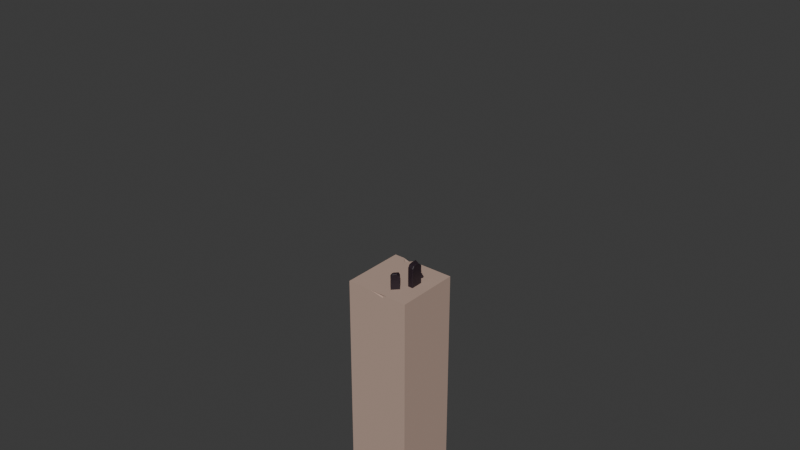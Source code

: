 # Source: Mundo.blend  (saved by Blender 4.0.36; exported with 4.5.12 LTS)
import bpy
from mathutils import Matrix  # noqa: F401  (used for matrix-valued properties, if any)

bpy.ops.wm.read_factory_settings(use_empty=True)
scene = bpy.context.scene
scene.name = 'Scene'

# ---- collections
col_plataformas = bpy.data.collections.new('Plataformas'); scene.collection.children.link(col_plataformas)
col_templos = bpy.data.collections.new('Templos'); scene.collection.children.link(col_templos)
col_checkpoint = bpy.data.collections.new('CheckPoint'); col_templos.children.link(col_checkpoint)
col_info = bpy.data.collections.new('Info'); col_templos.children.link(col_info)
col_powerup = bpy.data.collections.new('PowerUp'); col_templos.children.link(col_powerup)

# ---- images (referenced by path relative to the original .blend; pixels are not part of the script)
import os
ASSET_DIR = os.environ.get("B2B_ASSET_DIR", "")  # directory of the original .blend (textures are referenced by path, not embedded)
HERE = os.path.dirname(os.path.abspath(__file__))  # packed textures are extracted next to this script under _unpacked/

def load_image(name, relpath, width, height, colorspace="sRGB"):
    """Load a texture the original file referenced (path relative to the .blend, or extracted next to this script)."""
    p = next((c for c in (os.path.join(HERE, relpath), os.path.join(ASSET_DIR, relpath)) if relpath and os.path.exists(c)), "")
    if p:
        img = bpy.data.images.load(p, check_existing=True)
        img.name = name
    else:  # same state as the original file: an image datablock whose file is absent (Cycles renders it pink)
        img = bpy.data.images.new(name, width, height)
        img.source = "FILE"
        img.filepath = "//" + (relpath or name)
    img.colorspace_settings.name = colorspace
    return img
img_runas_png = load_image('runas.png', 'runas.png', 1024, 1024, 'sRGB')

# ---- materials (node trees are filled in below, after node groups)
mat_pricipal_001 = bpy.data.materials.new('Pricipal.001')
mat_pricipal_001.use_transparent_shadow = False
mat_pricipal = bpy.data.materials.new('Pricipal')
mat_pricipal.use_transparent_shadow = False
mat_piedra = bpy.data.materials.new('Piedra')
mat_piedra.use_transparent_shadow = False
mat_vacio = bpy.data.materials.new('Vacio')
mat_vacio.use_transparent_shadow = False
mat_pricipal_002 = bpy.data.materials.new('Pricipal.002')
mat_pricipal_002.use_transparent_shadow = False
mat_info_001 = bpy.data.materials.new('Info.001')
mat_info_001.use_transparent_shadow = False
mat_info_002 = bpy.data.materials.new('Info.002')
mat_info_002.use_transparent_shadow = False
mat_info = bpy.data.materials.new('Info')
mat_info.use_transparent_shadow = False
mat_info_003 = bpy.data.materials.new('Info.003')
mat_info_003.use_transparent_shadow = False
mat_runas = bpy.data.materials.new('runas')
mat_runas.surface_render_method = 'BLENDED'
mat_runas.blend_method = 'BLEND'

# ---- node groups
ng_auto_smooth = bpy.data.node_groups.new('Auto Smooth', 'GeometryNodeTree')
_s = ng_auto_smooth.interface.new_socket(name='Geometry', in_out='OUTPUT', socket_type='NodeSocketGeometry')
_s = ng_auto_smooth.interface.new_socket(name='Geometry', in_out='INPUT', socket_type='NodeSocketGeometry')
_s = ng_auto_smooth.interface.new_socket(name='Angle', in_out='INPUT', socket_type='NodeSocketFloat')
_s.subtype = 'ANGLE'
_s.min_value = 0.0
_s.max_value = 3.142
ng_auto_smooth.is_modifier = True
_N = ng_auto_smooth.nodes; _L = ng_auto_smooth.links
n0 = _N.new('NodeGroupOutput'); n0.name = 'Group Output'; n0.location = (480, -100)
n1 = _N.new('NodeGroupInput'); n1.name = 'Group Input'; n1.location = (-420, -300)
n2 = _N.new('NodeGroupInput'); n2.name = 'Group Input.001'; n2.location = (-60, -100)
n3 = _N.new('GeometryNodeSetShadeSmooth'); n3.name = 'Set Shade Smooth'; n3.location = (120, -100)
n3.domain = 'EDGE'
n4 = _N.new('GeometryNodeSetShadeSmooth'); n4.name = 'Set Shade Smooth.001'; n4.location = (300, -100)
n5 = _N.new('GeometryNodeInputMeshEdgeAngle'); n5.name = 'Edge Angle'; n5.location = (-420, -220)
n6 = _N.new('GeometryNodeInputEdgeSmooth'); n6.name = 'Is Edge Smooth'; n6.location = (-60, -160)
n7 = _N.new('GeometryNodeInputShadeSmooth'); n7.name = 'Is Face Smooth'; n7.location = (-240, -340)
n8 = _N.new('FunctionNodeBooleanMath'); n8.name = 'Boolean Math'; n8.location = (-60, -220)
n9 = _N.new('FunctionNodeCompare'); n9.name = 'Compare'; n9.location = (-240, -180)
n9.operation = 'LESS_EQUAL'
_L.new(n5.outputs[0], n9.inputs[0])
_L.new(n4.outputs[0], n0.inputs[0])
_L.new(n1.outputs[1], n9.inputs[1])
_L.new(n9.outputs[0], n8.inputs[0])
_L.new(n7.outputs[0], n8.inputs[1])
_L.new(n2.outputs[0], n3.inputs[0])
_L.new(n6.outputs[0], n3.inputs[1])
_L.new(n3.outputs[0], n4.inputs[0])
_L.new(n8.outputs[0], n3.inputs[2])
n0.is_active_output = True

# ---- material node trees
mat_pricipal_001.use_nodes = True; mat_pricipal_001.node_tree.nodes.clear()
_N = mat_pricipal_001.node_tree.nodes; _L = mat_pricipal_001.node_tree.links
n0 = _N.new('ShaderNodeBsdfPrincipled'); n0.name = 'BSDF Principista'; n0.location = (10, 300)
n0.inputs[0].default_value = (0.4969, 0.354, 0.2896, 1.0)
n0.inputs[3].default_value = 1.45
n1 = _N.new('ShaderNodeOutputMaterial'); n1.name = 'Material'; n1.location = (300, 300)
_L.new(n0.outputs[0], n1.inputs[0])
n1.is_active_output = True
mat_pricipal.use_nodes = True; mat_pricipal.node_tree.nodes.clear()
_N = mat_pricipal.node_tree.nodes; _L = mat_pricipal.node_tree.links
n0 = _N.new('ShaderNodeBsdfPrincipled'); n0.name = 'BSDF Principista'; n0.location = (10, 300)
n0.inputs[0].default_value = (0.4969, 0.354, 0.2896, 1.0)
n0.inputs[3].default_value = 1.45
n1 = _N.new('ShaderNodeOutputMaterial'); n1.name = 'Material'; n1.location = (300, 300)
_L.new(n0.outputs[0], n1.inputs[0])
n1.is_active_output = True
mat_piedra.use_nodes = True; mat_piedra.node_tree.nodes.clear()
_N = mat_piedra.node_tree.nodes; _L = mat_piedra.node_tree.links
n0 = _N.new('ShaderNodeBsdfPrincipled'); n0.name = 'BSDF Principista'; n0.location = (10, 300)
n0.inputs[0].default_value = (0.3347, 0.2554, 0.2083, 1.0)
n0.inputs[3].default_value = 1.45
n1 = _N.new('ShaderNodeOutputMaterial'); n1.name = 'Material'; n1.location = (300, 300)
_L.new(n0.outputs[0], n1.inputs[0])
n1.is_active_output = True
mat_vacio.use_nodes = True; mat_vacio.node_tree.nodes.clear()
_N = mat_vacio.node_tree.nodes; _L = mat_vacio.node_tree.links
n0 = _N.new('ShaderNodeBsdfPrincipled'); n0.name = 'BSDF Principista'; n0.location = (10, 300)
n0.inputs[3].default_value = 1.45
n1 = _N.new('ShaderNodeOutputMaterial'); n1.name = 'Material'; n1.location = (300, 300)
_L.new(n0.outputs[0], n1.inputs[0])
n1.is_active_output = True
mat_pricipal_002.use_nodes = True; mat_pricipal_002.node_tree.nodes.clear()
_N = mat_pricipal_002.node_tree.nodes; _L = mat_pricipal_002.node_tree.links
n0 = _N.new('ShaderNodeBsdfPrincipled'); n0.name = 'BSDF Principista'; n0.location = (10, 300)
n0.inputs[0].default_value = (0.4969, 0.354, 0.2896, 1.0)
n0.inputs[3].default_value = 1.45
n1 = _N.new('ShaderNodeOutputMaterial'); n1.name = 'Material'; n1.location = (300, 300)
_L.new(n0.outputs[0], n1.inputs[0])
n1.is_active_output = True
mat_info_001.use_nodes = True; mat_info_001.node_tree.nodes.clear()
_N = mat_info_001.node_tree.nodes; _L = mat_info_001.node_tree.links
n0 = _N.new('ShaderNodeBsdfPrincipled'); n0.name = 'BSDF Principista'; n0.location = (10, 300)
n0.inputs[0].default_value = (0.02316, 0.01298, 0.02029, 1.0)
n0.inputs[3].default_value = 1.45
n1 = _N.new('ShaderNodeOutputMaterial'); n1.name = 'Material'; n1.location = (300, 300)
_L.new(n0.outputs[0], n1.inputs[0])
n1.is_active_output = True
mat_info_002.use_nodes = True; mat_info_002.node_tree.nodes.clear()
_N = mat_info_002.node_tree.nodes; _L = mat_info_002.node_tree.links
n0 = _N.new('ShaderNodeBsdfPrincipled'); n0.name = 'BSDF Principista'; n0.location = (10, 300)
n0.inputs[0].default_value = (0.02316, 0.01298, 0.02029, 1.0)
n0.inputs[3].default_value = 1.45
n1 = _N.new('ShaderNodeOutputMaterial'); n1.name = 'Material'; n1.location = (300, 300)
_L.new(n0.outputs[0], n1.inputs[0])
n1.is_active_output = True
mat_info.use_nodes = True; mat_info.node_tree.nodes.clear()
_N = mat_info.node_tree.nodes; _L = mat_info.node_tree.links
n0 = _N.new('ShaderNodeBsdfPrincipled'); n0.name = 'BSDF Principista'; n0.location = (10, 300)
n0.inputs[0].default_value = (0.02316, 0.01298, 0.02029, 1.0)
n0.inputs[3].default_value = 1.45
n1 = _N.new('ShaderNodeOutputMaterial'); n1.name = 'Material'; n1.location = (300, 300)
_L.new(n0.outputs[0], n1.inputs[0])
n1.is_active_output = True
mat_info_003.use_nodes = True; mat_info_003.node_tree.nodes.clear()
_N = mat_info_003.node_tree.nodes; _L = mat_info_003.node_tree.links
n0 = _N.new('ShaderNodeBsdfPrincipled'); n0.name = 'BSDF Principista'; n0.location = (10, 300)
n0.inputs[0].default_value = (0.02316, 0.01298, 0.02029, 1.0)
n0.inputs[3].default_value = 1.45
n1 = _N.new('ShaderNodeOutputMaterial'); n1.name = 'Material'; n1.location = (300, 300)
_L.new(n0.outputs[0], n1.inputs[0])
n1.is_active_output = True
mat_runas.use_nodes = True; mat_runas.node_tree.nodes.clear()
_N = mat_runas.node_tree.nodes; _L = mat_runas.node_tree.links
n0 = _N.new('ShaderNodeOutputMaterial'); n0.name = 'Material'; n0.location = (300, 300)
n1 = _N.new('ShaderNodeTexImage'); n1.name = 'Imagen'; n1.location = (-200, 300)
n1.image = img_runas_png
n1.extension = 'CLIP'
n2 = _N.new('ShaderNodeBsdfPrincipled'); n2.name = 'BSDF Principista'; n2.location = (0, 300)
n2.inputs[3].default_value = 1.45
_L.new(n1.outputs[0], n2.inputs[0])
_L.new(n1.outputs[1], n2.inputs[4])
_L.new(n2.outputs[0], n0.inputs[0])
n0.is_active_output = True

# ---- world
world_world = bpy.data.worlds.new('World'); scene.world = world_world
world_world.use_nodes = True; world_world.node_tree.nodes.clear()
_N = world_world.node_tree.nodes; _L = world_world.node_tree.links
n0 = _N.new('ShaderNodeOutputWorld'); n0.name = 'World Output'; n0.location = (300, 300)
n1 = _N.new('ShaderNodeBackground'); n1.name = 'Background'; n1.location = (10, 300)
n1.inputs[0].default_value = (0.05088, 0.05088, 0.05088, 1.0)
_L.new(n1.outputs[0], n0.inputs[0])
n0.is_active_output = True
world_world.color = (0.05088, 0.05088, 0.05088)
world_world.use_sun_shadow = False
world_world.sun_shadow_jitter_overblur = 0.0

# ---- meshes
me_cubo_010 = bpy.data.meshes.new('Cubo.010')
me_cubo_010.from_pydata([(-1.0, -1.0, -1.0), (-1.0, -1.0, 96.93), (-1.0, 1.0, -1.0), (-1.0, 1.0, 96.93), (1.0, -1.0, -1.0), (1.0, -1.0, 96.93), (1.0, 1.0, -1.0), (1.0, 1.0, 96.93), (-1.0, 0.5503, -1.0), (-1.0, 0.452, -1.0), (-1.0, 0.4883, -0.5137), (-0.9049, 0.4933, -1.0), (-0.9572, 0.5011, -0.7917)], [], [(0, 1, 3, 2, 8, 10, 9), (2, 3, 7, 6), (6, 7, 5, 4), (4, 5, 1, 0), (2, 6, 4, 0, 9, 11, 8), (7, 3, 1, 5), (9, 10, 8, 12), (8, 11, 9, 12)])
_uv = me_cubo_010.uv_layers.new(name='MapaUV')
_uv.uv.foreach_set('vector', [0.375, 0.0, 0.625, 0.0, 0.625, 0.25, 0.375, 0.25, 0.375, 0.1938, 0.4358, 0.186, 0.375, 0.1815, 0.375, 0.25, 0.625, 0.25, 0.625, 0.5, 0.375, 0.5, 0.375, 0.5, 0.625, 0.5, 0.625, 0.75, 0.375, 0.75, 0.375, 0.75, 0.625, 0.75, 0.625, 1.0, 0.375, 1.0, 0.125, 0.5, 0.375, 0.5, 0.375, 0.75, 0.125, 0.75, 0.125, 0.5685, 0.1369, 0.5633, 0.125, 0.5562, 0.625, 0.5, 0.875, 0.5, 0.875, 0.75, 0.625, 0.75, 0.375, 0.1815, 0.4358, 0.186, 0.375, 0.1938, 0.375, 0.1876, 0.125, 0.5562, 0.1369, 0.5633, 0.125, 0.5685, 0.125, 0.5624])
me_cubo_010.materials.append(mat_pricipal_001)
me_cubo_010.update()
me_cubo_003 = bpy.data.meshes.new('Cubo.003')
me_cubo_003.from_pydata([(-1.0, -1.0, -1.0), (-1.0, -1.0, 96.93), (-1.0, 1.0, -1.0), (-1.0, 1.0, 96.93), (1.0, -1.0, -1.0), (1.0, -1.0, 96.93), (1.0, 1.0, -1.0), (1.0, 1.0, 96.93)], [], [(2, 6, 4, 0), (2, 3, 7, 6), (6, 7, 5, 4), (4, 5, 1, 0), (2, 0, 1, 3), (7, 3, 1, 5)])
_uv = me_cubo_003.uv_layers.new(name='MapaUV')
_uv.uv.foreach_set('vector', [0.375, 0.25, 0.375, 0.5, 0.375, 0.75, 0.375, 1.0, 0.375, 0.25, 0.625, 0.25, 0.625, 0.5, 0.375, 0.5, 0.375, 0.5, 0.625, 0.5, 0.625, 0.75, 0.375, 0.75, 0.375, 0.75, 0.625, 0.75, 0.625, 1.0, 0.375, 1.0, 0.375, 0.25, 0.375, 1.0, 0.875, 0.75, 0.625, 0.25, 0.625, 0.5, 0.875, 0.5, 0.875, 0.75, 0.625, 0.75])
me_cubo_003.materials.append(mat_pricipal)
me_cubo_003.update()
me_c_rculo = bpy.data.meshes.new('Círculo')
me_c_rculo.from_pydata([(1.582e-09, 1.052, 4.511e-08), (-0.2052, 1.032, 4.511e-08), (-0.4025, 0.9717, 4.511e-08), (-0.5843, 0.8745, 4.511e-08), (-0.7437, 0.7437, 4.511e-08), (-0.8745, 0.5843, 4.511e-08), (-0.9717, 0.4025, 4.511e-08), (-1.032, 0.2052, 4.511e-08), (-1.052, 7.021e-10, 4.511e-08), (-1.032, -0.2052, 4.511e-08), (-0.9717, -0.4025, 4.511e-08), (-0.8745, -0.5843, 4.511e-08), (-0.7437, -0.7437, 4.511e-08), (-0.5843, -0.8745, 4.511e-08), (-0.4025, -0.9717, 4.511e-08), (-0.2052, -1.032, 4.511e-08), (1.582e-09, -1.052, 4.511e-08), (0.2052, -1.032, 4.511e-08), (0.4025, -0.9717, 4.511e-08), (0.5843, -0.8745, 4.511e-08), (0.7437, -0.7437, 4.511e-08), (0.8745, -0.5843, 4.511e-08), (0.9717, -0.4025, 4.511e-08), (1.032, -0.2052, 4.511e-08), (1.052, 7.021e-10, 4.511e-08), (1.032, 0.2052, 4.511e-08), (0.9717, 0.4025, 4.511e-08), (0.8745, 0.5843, 4.511e-08), (0.7437, 0.7437, 4.511e-08), (0.5843, 0.8745, 4.511e-08), (0.4025, 0.9717, 4.511e-08), (0.2052, 1.032, 4.511e-08), (-0.1751, 0.8804, 3.089e-08), (9.06e-10, 0.8976, 3.089e-08), (-0.3435, 0.8293, 3.089e-08), (-0.4987, 0.7463, 3.089e-08), (-0.6347, 0.6347, 3.089e-08), (-0.7463, 0.4987, 3.089e-08), (-0.8293, 0.3435, 3.089e-08), (-0.8804, 0.1751, 3.089e-08), (-0.8976, 3.509e-10, 3.089e-08), (-0.8804, -0.1751, 3.089e-08), (-0.8293, -0.3435, 3.089e-08), (-0.7463, -0.4987, 3.089e-08), (-0.6347, -0.6347, 3.089e-08), (-0.4987, -0.7463, 3.089e-08), (-0.3435, -0.8293, 3.089e-08), (-0.1751, -0.8804, 3.089e-08), (9.06e-10, -0.8976, 3.089e-08), (0.1751, -0.8804, 3.089e-08), (0.3435, -0.8293, 3.089e-08), (0.4987, -0.7463, 3.089e-08), (0.6347, -0.6347, 3.089e-08), (0.7463, -0.4987, 3.089e-08), (0.8293, -0.3435, 3.089e-08), (0.8804, -0.1751, 3.089e-08), (0.8976, 3.509e-10, 3.089e-08), (0.8804, 0.1751, 3.089e-08), (0.8293, 0.3435, 3.089e-08), (0.7463, 0.4987, 3.089e-08), (0.6347, 0.6347, 3.089e-08), (0.4987, 0.7463, 3.089e-08), (0.3435, 0.8293, 3.089e-08), (0.1751, 0.8804, 3.089e-08), (-0.191, 0.9604, 0.02998), (6.931e-10, 0.9792, 0.02998), (-0.3747, 0.9047, 0.02998), (-0.544, 0.8142, 0.02998), (-0.6924, 0.6924, 0.02998), (-0.8142, 0.544, 0.02998), (-0.9047, 0.3747, 0.02998), (-0.9604, 0.191, 0.02998), (-0.9792, 4.929e-10, 0.02998), (-0.9604, -0.191, 0.02998), (-0.9047, -0.3747, 0.02998), (-0.8142, -0.544, 0.02998), (-0.6924, -0.6924, 0.02998), (-0.544, -0.8142, 0.02998), (-0.3747, -0.9047, 0.02998), (-0.191, -0.9604, 0.02998), (6.931e-10, -0.9792, 0.02998), (0.191, -0.9604, 0.02998), (0.3747, -0.9047, 0.02998), (0.544, -0.8142, 0.02998), (0.6924, -0.6924, 0.02998), (0.8142, -0.544, 0.02998), (0.9047, -0.3747, 0.02998), (0.9604, -0.191, 0.02998), (0.9792, 4.929e-10, 0.02998), (0.9604, 0.191, 0.02998), (0.9047, 0.3747, 0.02998), (0.8142, 0.544, 0.02998), (0.6924, 0.6924, 0.02998), (0.544, 0.8142, 0.02998), (0.3747, 0.9047, 0.02998), (0.191, 0.9604, 0.02998)], [], [(64, 65, 0, 1), (66, 64, 1, 2), (67, 66, 2, 3), (68, 67, 3, 4), (69, 68, 4, 5), (70, 69, 5, 6), (71, 70, 6, 7), (72, 71, 7, 8), (73, 72, 8, 9), (74, 73, 9, 10), (75, 74, 10, 11), (76, 75, 11, 12), (77, 76, 12, 13), (78, 77, 13, 14), (79, 78, 14, 15), (80, 79, 15, 16), (81, 80, 16, 17), (82, 81, 17, 18), (83, 82, 18, 19), (84, 83, 19, 20), (85, 84, 20, 21), (86, 85, 21, 22), (87, 86, 22, 23), (88, 87, 23, 24), (89, 88, 24, 25), (90, 89, 25, 26), (91, 90, 26, 27), (92, 91, 27, 28), (93, 92, 28, 29), (94, 93, 29, 30), (95, 94, 30, 31), (65, 95, 31, 0), (32, 33, 65, 64), (34, 32, 64, 66), (35, 34, 66, 67), (36, 35, 67, 68), (37, 36, 68, 69), (38, 37, 69, 70), (39, 38, 70, 71), (40, 39, 71, 72), (41, 40, 72, 73), (42, 41, 73, 74), (43, 42, 74, 75), (44, 43, 75, 76), (45, 44, 76, 77), (46, 45, 77, 78), (47, 46, 78, 79), (48, 47, 79, 80), (49, 48, 80, 81), (50, 49, 81, 82), (51, 50, 82, 83), (52, 51, 83, 84), (53, 52, 84, 85), (54, 53, 85, 86), (55, 54, 86, 87), (56, 55, 87, 88), (57, 56, 88, 89), (58, 57, 89, 90), (59, 58, 90, 91), (60, 59, 91, 92), (61, 60, 92, 93), (62, 61, 93, 94), (63, 62, 94, 95), (33, 63, 95, 65)])
_uv = me_c_rculo.uv_layers.new(name='MapaUV')
_uv.uv.foreach_set('vector', [0.0, 0.0, 0.0, 0.0, 0.0, 0.0, 0.0, 0.0, 0.0, 0.0, 0.0, 0.0, 0.0, 0.0, 0.0, 0.0, 0.0, 0.0, 0.0, 0.0, 0.0, 0.0, 0.0, 0.0, 0.0, 0.0, 0.0, 0.0, 0.0, 0.0, 0.0, 0.0, 0.0, 0.0, 0.0, 0.0, 0.0, 0.0, 0.0, 0.0, 0.0, 0.0, 0.0, 0.0, 0.0, 0.0, 0.0, 0.0, 0.0, 0.0, 0.0, 0.0, 0.0, 0.0, 0.0, 0.0, 0.0, 0.0, 0.0, 0.0, 0.0, 0.0, 0.0, 0.0, 0.0, 0.0, 0.0, 0.0, 0.0, 0.0, 0.0, 0.0, 0.0, 0.0, 0.0, 0.0, 0.0, 0.0, 0.0, 0.0, 0.0, 0.0, 0.0, 0.0, 0.0, 0.0, 0.0, 0.0, 0.0, 0.0, 0.0, 0.0, 0.0, 0.0, 0.0, 0.0, 0.0, 0.0, 0.0, 0.0, 0.0, 0.0, 0.0, 0.0, 0.0, 0.0, 0.0, 0.0, 0.0, 0.0, 0.0, 0.0, 0.0, 0.0, 0.0, 0.0, 0.0, 0.0, 0.0, 0.0, 0.0, 0.0, 0.0, 0.0, 0.0, 0.0, 0.0, 0.0, 0.0, 0.0, 0.0, 0.0, 0.0, 0.0, 0.0, 0.0, 0.0, 0.0, 0.0, 0.0, 0.0, 0.0, 0.0, 0.0, 0.0, 0.0, 0.0, 0.0, 0.0, 0.0, 0.0, 0.0, 0.0, 0.0, 0.0, 0.0, 0.0, 0.0, 0.0, 0.0, 0.0, 0.0, 0.0, 0.0, 0.0, 0.0, 0.0, 0.0, 0.0, 0.0, 0.0, 0.0, 0.0, 0.0, 0.0, 0.0, 0.0, 0.0, 0.0, 0.0, 0.0, 0.0, 0.0, 0.0, 0.0, 0.0, 0.0, 0.0, 0.0, 0.0, 0.0, 0.0, 0.0, 0.0, 0.0, 0.0, 0.0, 0.0, 0.0, 0.0, 0.0, 0.0, 0.0, 0.0, 0.0, 0.0, 0.0, 0.0, 0.0, 0.0, 0.0, 0.0, 0.0, 0.0, 0.0, 0.0, 0.0, 0.0, 0.0, 0.0, 0.0, 0.0, 0.0, 0.0, 0.0, 0.0, 0.0, 0.0, 0.0, 0.0, 0.0, 0.0, 0.0, 0.0, 0.0, 0.0, 0.0, 0.0, 0.0, 0.0, 0.0, 0.0, 0.0, 0.0, 0.0, 0.0, 0.0, 0.0, 0.0, 0.0, 0.0, 0.0, 0.0, 0.0, 0.0, 0.0, 0.0, 0.0, 0.0, 0.0, 0.0, 0.0, 0.0, 0.0, 0.0, 0.0, 0.0, 0.0, 0.0, 0.0, 0.0, 0.0, 0.0, 0.0, 0.0, 0.0, 0.0, 0.0, 0.0, 0.0, 0.0, 0.0, 0.0, 0.0, 0.0, 0.0, 0.0, 0.0, 0.0, 0.0, 0.0, 0.0, 0.0, 0.0, 0.0, 0.0, 0.0, 0.0, 0.0, 0.0, 0.0, 0.0, 0.0, 0.0, 0.0, 0.0, 0.0, 0.0, 0.0, 0.0, 0.0, 0.0, 0.0, 0.0, 0.0, 0.0, 0.0, 0.0, 0.0, 0.0, 0.0, 0.0, 0.0, 0.0, 0.0, 0.0, 0.0, 0.0, 0.0, 0.0, 0.0, 0.0, 0.0, 0.0, 0.0, 0.0, 0.0, 0.0, 0.0, 0.0, 0.0, 0.0, 0.0, 0.0, 0.0, 0.0, 0.0, 0.0, 0.0, 0.0, 0.0, 0.0, 0.0, 0.0, 0.0, 0.0, 0.0, 0.0, 0.0, 0.0, 0.0, 0.0, 0.0, 0.0, 0.0, 0.0, 0.0, 0.0, 0.0, 0.0, 0.0, 0.0, 0.0, 0.0, 0.0, 0.0, 0.0, 0.0, 0.0, 0.0, 0.0, 0.0, 0.0, 0.0, 0.0, 0.0, 0.0, 0.0, 0.0, 0.0, 0.0, 0.0, 0.0, 0.0, 0.0, 0.0, 0.0, 0.0, 0.0, 0.0, 0.0, 0.0, 0.0, 0.0, 0.0, 0.0, 0.0, 0.0, 0.0, 0.0, 0.0, 0.0, 0.0, 0.0, 0.0, 0.0, 0.0, 0.0, 0.0, 0.0, 0.0, 0.0, 0.0, 0.0, 0.0, 0.0, 0.0, 0.0, 0.0, 0.0, 0.0, 0.0, 0.0, 0.0, 0.0, 0.0, 0.0, 0.0, 0.0, 0.0, 0.0, 0.0, 0.0, 0.0, 0.0, 0.0, 0.0, 0.0, 0.0, 0.0, 0.0, 0.0, 0.0, 0.0, 0.0, 0.0, 0.0, 0.0, 0.0, 0.0, 0.0, 0.0, 0.0, 0.0, 0.0, 0.0, 0.0, 0.0, 0.0, 0.0, 0.0, 0.0, 0.0, 0.0, 0.0, 0.0, 0.0, 0.0, 0.0, 0.0, 0.0, 0.0, 0.0, 0.0, 0.0, 0.0, 0.0, 0.0, 0.0, 0.0, 0.0, 0.0, 0.0, 0.0, 0.0, 0.0, 0.0, 0.0, 0.0, 0.0, 0.0, 0.0, 0.0, 0.0, 0.0, 0.0, 0.0, 0.0, 0.0, 0.0, 0.0, 0.0])
me_c_rculo.materials.append(mat_piedra)
me_c_rculo.update()
me_c_rculo_002 = bpy.data.meshes.new('Círculo.002')
me_c_rculo_002.from_pydata([(-0.1751, 0.8804, 3.089e-08), (9.06e-10, 0.8976, 3.089e-08), (-0.3435, 0.8293, 3.089e-08), (-0.4987, 0.7463, 3.089e-08), (-0.6347, 0.6347, 3.089e-08), (-0.7463, 0.4987, 3.089e-08), (-0.8293, 0.3435, 3.089e-08), (-0.8804, 0.1751, 3.089e-08), (-0.8976, 3.509e-10, 3.089e-08), (-0.8804, -0.1751, 3.089e-08), (-0.8293, -0.3435, 3.089e-08), (-0.7463, -0.4987, 3.089e-08), (-0.6347, -0.6347, 3.089e-08), (-0.4987, -0.7463, 3.089e-08), (-0.3435, -0.8293, 3.089e-08), (-0.1751, -0.8804, 3.089e-08), (9.06e-10, -0.8976, 3.089e-08), (0.1751, -0.8804, 3.089e-08), (0.3435, -0.8293, 3.089e-08), (0.4987, -0.7463, 3.089e-08), (0.6347, -0.6347, 3.089e-08), (0.7463, -0.4987, 3.089e-08), (0.8293, -0.3435, 3.089e-08), (0.8804, -0.1751, 3.089e-08), (0.8976, 3.509e-10, 3.089e-08), (0.8804, 0.1751, 3.089e-08), (0.8293, 0.3435, 3.089e-08), (0.7463, 0.4987, 3.089e-08), (0.6347, 0.6347, 3.089e-08), (0.4987, 0.7463, 3.089e-08), (0.3435, 0.8293, 3.089e-08), (0.1751, 0.8804, 3.089e-08)], [], [(0, 2, 3, 4, 5, 6, 7, 8, 9, 10, 11, 12, 13, 14, 15, 16, 17, 18, 19, 20, 21, 22, 23, 24, 25, 26, 27, 28, 29, 30, 31, 1)])
_uv = me_c_rculo_002.uv_layers.new(name='MapaUV')
_uv.uv.foreach_set('vector', [0.0, 0.0, 0.0, 0.0, 0.0, 0.0, 0.0, 0.0, 0.0, 0.0, 0.0, 0.0, 0.0, 0.0, 0.0, 0.0, 0.0, 0.0, 0.0, 0.0, 0.0, 0.0, 0.0, 0.0, 0.0, 0.0, 0.0, 0.0, 0.0, 0.0, 0.0, 0.0, 0.0, 0.0, 0.0, 0.0, 0.0, 0.0, 0.0, 0.0, 0.0, 0.0, 0.0, 0.0, 0.0, 0.0, 0.0, 0.0, 0.0, 0.0, 0.0, 0.0, 0.0, 0.0, 0.0, 0.0, 0.0, 0.0, 0.0, 0.0, 0.0, 0.0, 0.0, 0.0])
me_c_rculo_002.materials.append(mat_vacio)
me_c_rculo_002.update()
me_c_rculo_005 = bpy.data.meshes.new('Círculo.005')
me_c_rculo_005.from_pydata([(-0.1751, 0.8804, 3.089e-08), (9.06e-10, 0.8976, 3.089e-08), (-0.3435, 0.8293, 3.089e-08), (-0.4987, 0.7463, 3.089e-08), (-0.6347, 0.6347, 3.089e-08), (-0.7463, 0.4987, 3.089e-08), (-0.8293, 0.3435, 3.089e-08), (-0.8804, 0.1751, 3.089e-08), (-0.8976, 3.509e-10, 3.089e-08), (-0.8804, -0.1751, 3.089e-08), (-0.8293, -0.3435, 3.089e-08), (-0.7463, -0.4987, 3.089e-08), (-0.6347, -0.6347, 3.089e-08), (0.8804, 0.1751, 3.089e-08), (0.8293, 0.3435, 3.089e-08), (0.7463, 0.4987, 3.089e-08), (0.6347, 0.6347, 3.089e-08), (0.4987, 0.7463, 3.089e-08), (0.3435, 0.8293, 3.089e-08), (0.1751, 0.8804, 3.089e-08), (-0.2502, 1.258, -0.01514), (-6.717e-10, 1.283, -0.01514), (-0.4909, 1.185, -0.01514), (-0.7126, 1.067, -0.01514), (-0.907, 0.907, -0.01514), (-1.067, 0.7126, -0.01514), (-1.185, 0.4909, -0.01514), (-1.258, 0.2502, -0.01514), (-1.283, 2.269e-09, -0.01514), (-1.258, -0.2502, -0.01514), (-1.185, -0.4909, -0.01514), (-1.067, -0.7126, -0.01514), (-0.907, -0.907, -0.01514), (1.258, 0.2502, -0.01514), (1.185, 0.4909, -0.01514), (1.067, 0.7126, -0.01514), (0.907, 0.907, -0.01514), (0.7126, 1.067, -0.01514), (0.4909, 1.185, -0.01514), (0.2502, 1.258, -0.01514), (-0.1751, 0.8804, 0.21), (9.06e-10, 0.8976, 0.21), (-0.3435, 0.8293, 0.21), (-0.4987, 0.7463, 0.21), (-0.6347, 0.6347, 0.21), (-0.7463, 0.4987, 0.21), (-0.8293, 0.3435, 0.21), (-0.8804, 0.1751, 0.21), (-0.8976, 3.509e-10, 0.21), (-0.8804, -0.1751, 0.21), (-0.8293, -0.3435, 0.21), (-0.7463, -0.4987, 0.21), (-0.6347, -0.6347, 0.21), (0.8804, 0.1751, 0.21), (0.8293, 0.3435, 0.21), (0.7463, 0.4987, 0.21), (0.6347, 0.6347, 0.21), (0.4987, 0.7463, 0.21), (0.3435, 0.8293, 0.21), (0.1751, 0.8804, 0.21), (-0.2502, 1.258, 0.2251), (-6.717e-10, 1.283, 0.2251), (-0.4909, 1.185, 0.2251), (-0.7126, 1.067, 0.2251), (-0.907, 0.907, 0.2251), (-1.067, 0.7126, 0.2251), (-1.185, 0.4909, 0.2251), (-1.258, 0.2502, 0.2251), (-1.283, 2.269e-09, 0.2251), (-1.258, -0.2502, 0.2251), (-1.185, -0.4909, 0.2251), (-1.067, -0.7126, 0.2251), (-0.907, -0.907, 0.2251), (1.258, 0.2502, 0.2251), (1.185, 0.4909, 0.2251), (1.067, 0.7126, 0.2251), (0.907, 0.907, 0.2251), (0.7126, 1.067, 0.2251), (0.4909, 1.185, 0.2251), (0.2502, 1.258, 0.2251), (-0.2734, 1.375, 0.105), (-3.16e-09, 1.402, 0.105), (-0.5364, 1.295, 0.105), (-0.7787, 1.165, 0.105), (-0.9911, 0.9911, 0.105), (-1.165, 0.7787, 0.105), (-1.295, 0.5364, 0.105), (-1.375, 0.2734, 0.105), (-1.402, 3.757e-09, 0.105), (-1.375, -0.2734, 0.105), (-1.295, -0.5364, 0.105), (-1.165, -0.7787, 0.105), (-0.9911, -0.9911, 0.105), (1.375, 0.2734, 0.105), (1.295, 0.5364, 0.105), (1.165, 0.7787, 0.105), (0.9911, 0.9911, 0.105), (0.7787, 1.165, 0.105), (0.5364, 1.295, 0.105), (0.2734, 1.375, 0.105)], [], [(0, 2, 22, 20), (16, 17, 37, 36), (2, 3, 23, 22), (17, 18, 38, 37), (3, 4, 24, 23), (18, 19, 39, 38), (4, 5, 25, 24), (19, 1, 21, 39), (5, 6, 26, 25), (6, 7, 27, 26), (7, 8, 28, 27), (8, 9, 29, 28), (9, 10, 30, 29), (10, 11, 31, 30), (11, 12, 32, 31), (13, 14, 34, 33), (14, 15, 35, 34), (1, 0, 20, 21), (15, 16, 36, 35), (40, 60, 62, 42), (56, 76, 77, 57), (42, 62, 63, 43), (57, 77, 78, 58), (43, 63, 64, 44), (58, 78, 79, 59), (44, 64, 65, 45), (59, 79, 61, 41), (45, 65, 66, 46), (46, 66, 67, 47), (47, 67, 68, 48), (48, 68, 69, 49), (49, 69, 70, 50), (50, 70, 71, 51), (51, 71, 72, 52), (53, 73, 74, 54), (54, 74, 75, 55), (41, 61, 60, 40), (55, 75, 76, 56), (0, 1, 41, 40), (2, 0, 40, 42), (3, 2, 42, 43), (4, 3, 43, 44), (5, 4, 44, 45), (6, 5, 45, 46), (7, 6, 46, 47), (8, 7, 47, 48), (9, 8, 48, 49), (10, 9, 49, 50), (11, 10, 50, 51), (12, 11, 51, 52), (14, 13, 53, 54), (15, 14, 54, 55), (16, 15, 55, 56), (17, 16, 56, 57), (18, 17, 57, 58), (19, 18, 58, 59), (1, 19, 59, 41), (81, 80, 60, 61), (80, 82, 62, 60), (82, 83, 63, 62), (83, 84, 64, 63), (84, 85, 65, 64), (85, 86, 66, 65), (86, 87, 67, 66), (87, 88, 68, 67), (88, 89, 69, 68), (89, 90, 70, 69), (90, 91, 71, 70), (91, 92, 72, 71), (93, 94, 74, 73), (94, 95, 75, 74), (95, 96, 76, 75), (96, 97, 77, 76), (97, 98, 78, 77), (98, 99, 79, 78), (99, 81, 61, 79), (39, 21, 81, 99), (38, 39, 99, 98), (37, 38, 98, 97), (36, 37, 97, 96), (35, 36, 96, 95), (34, 35, 95, 94), (33, 34, 94, 93), (31, 32, 92, 91), (30, 31, 91, 90), (29, 30, 90, 89), (28, 29, 89, 88), (27, 28, 88, 87), (26, 27, 87, 86), (25, 26, 86, 85), (24, 25, 85, 84), (23, 24, 84, 83), (22, 23, 83, 82), (20, 22, 82, 80), (21, 20, 80, 81)])
me_c_rculo_005.polygons.foreach_set('use_smooth', [True] * 95)
_uv = me_c_rculo_005.uv_layers.new(name='MapaUV')
_uv.uv.foreach_set('vector', [0.0, 0.0, 0.0, 0.0, 0.0, 0.0, 0.0, 0.0, 0.0, 0.0, 0.0, 0.0, 0.0, 0.0, 0.0, 0.0, 0.0, 0.0, 0.0, 0.0, 0.0, 0.0, 0.0, 0.0, 0.0, 0.0, 0.0, 0.0, 0.0, 0.0, 0.0, 0.0, 0.0, 0.0, 0.0, 0.0, 0.0, 0.0, 0.0, 0.0, 0.0, 0.0, 0.0, 0.0, 0.0, 0.0, 0.0, 0.0, 0.0, 0.0, 0.0, 0.0, 0.0, 0.0, 0.0, 0.0, 0.0, 0.0, 0.0, 0.0, 0.0, 0.0, 0.0, 0.0, 0.0, 0.0, 0.0, 0.0, 0.0, 0.0, 0.0, 0.0, 0.0, 0.0, 0.0, 0.0, 0.0, 0.0, 0.0, 0.0, 0.0, 0.0, 0.0, 0.0, 0.0, 0.0, 0.0, 0.0, 0.0, 0.0, 0.0, 0.0, 0.0, 0.0, 0.0, 0.0, 0.0, 0.0, 0.0, 0.0, 0.0, 0.0, 0.0, 0.0, 0.0, 0.0, 0.0, 0.0, 0.0, 0.0, 0.0, 0.0, 0.0, 0.0, 0.0, 0.0, 0.0, 0.0, 0.0, 0.0, 0.0, 0.0, 0.0, 0.0, 0.0, 0.0, 0.0, 0.0, 0.0, 0.0, 0.0, 0.0, 0.0, 0.0, 0.0, 0.0, 0.0, 0.0, 0.0, 0.0, 0.0, 0.0, 0.0, 0.0, 0.0, 0.0, 0.0, 0.0, 0.0, 0.0, 0.0, 0.0, 0.0, 0.0, 0.0, 0.0, 0.0, 0.0, 0.0, 0.0, 0.0, 0.0, 0.0, 0.0, 0.0, 0.0, 0.0, 0.0, 0.0, 0.0, 0.0, 0.0, 0.0, 0.0, 0.0, 0.0, 0.0, 0.0, 0.0, 0.0, 0.0, 0.0, 0.0, 0.0, 0.0, 0.0, 0.0, 0.0, 0.0, 0.0, 0.0, 0.0, 0.0, 0.0, 0.0, 0.0, 0.0, 0.0, 0.0, 0.0, 0.0, 0.0, 0.0, 0.0, 0.0, 0.0, 0.0, 0.0, 0.0, 0.0, 0.0, 0.0, 0.0, 0.0, 0.0, 0.0, 0.0, 0.0, 0.0, 0.0, 0.0, 0.0, 0.0, 0.0, 0.0, 0.0, 0.0, 0.0, 0.0, 0.0, 0.0, 0.0, 0.0, 0.0, 0.0, 0.0, 0.0, 0.0, 0.0, 0.0, 0.0, 0.0, 0.0, 0.0, 0.0, 0.0, 0.0, 0.0, 0.0, 0.0, 0.0, 0.0, 0.0, 0.0, 0.0, 0.0, 0.0, 0.0, 0.0, 0.0, 0.0, 0.0, 0.0, 0.0, 0.0, 0.0, 0.0, 0.0, 0.0, 0.0, 0.0, 0.0, 0.0, 0.0, 0.0, 0.0, 0.0, 0.0, 0.0, 0.0, 0.0, 0.0, 0.0, 0.0, 0.0, 0.0, 0.0, 0.0, 0.0, 0.0, 0.0, 0.0, 0.0, 0.0, 0.0, 0.0, 0.0, 0.0, 0.0, 0.0, 0.0, 0.0, 0.0, 0.0, 0.0, 0.0, 0.0, 0.0, 0.0, 0.0, 0.0, 0.0, 0.0, 0.0, 0.0, 0.0, 0.0, 0.0, 0.0, 0.0, 0.0, 0.0, 0.0, 0.0, 0.0, 0.0, 0.0, 0.0, 0.0, 0.0, 0.0, 0.0, 0.0, 0.0, 0.0, 0.0, 0.0, 0.0, 0.0, 0.0, 0.0, 0.0, 0.0, 0.0, 0.0, 0.0, 0.0, 0.0, 0.0, 0.0, 0.0, 0.0, 0.0, 0.0, 0.0, 0.0, 0.0, 0.0, 0.0, 0.0, 0.0, 0.0, 0.0, 0.0, 0.0, 0.0, 0.0, 0.0, 0.0, 0.0, 0.0, 0.0, 0.0, 0.0, 0.0, 0.0, 0.0, 0.0, 0.0, 0.0, 0.0, 0.0, 0.0, 0.0, 0.0, 0.0, 0.0, 0.0, 0.0, 0.0, 0.0, 0.0, 0.0, 0.0, 0.0, 0.0, 0.0, 0.0, 0.0, 0.0, 0.0, 0.0, 0.0, 0.0, 0.0, 0.0, 0.0, 0.0, 0.0, 0.0, 0.0, 0.0, 0.0, 0.0, 0.0, 0.0, 0.0, 0.0, 0.0, 0.0, 0.0, 0.0, 0.0, 0.0, 0.0, 0.0, 0.0, 0.0, 0.0, 0.0, 0.0, 0.0, 0.0, 0.0, 0.0, 0.0, 0.0, 0.0, 0.0, 0.0, 0.0, 0.0, 0.0, 0.0, 0.0, 0.0, 0.0, 0.0, 0.0, 0.0, 0.0, 0.0, 0.0, 0.0, 0.0, 0.0, 0.0, 0.0, 0.0, 0.0, 0.0, 0.0, 0.0, 0.0, 0.0, 0.0, 0.0, 0.0, 0.0, 0.0, 0.0, 0.0, 0.0, 0.0, 0.0, 0.0, 0.0, 0.0, 0.0, 0.0, 0.0, 0.0, 0.0, 0.0, 0.0, 0.0, 0.0, 0.0, 0.0, 0.0, 0.0, 0.0, 0.0, 0.0, 0.0, 0.0, 0.0, 0.0, 0.0, 0.0, 0.0, 0.0, 0.0, 0.0, 0.0, 0.0, 0.0, 0.0, 0.0, 0.0, 0.0, 0.0, 0.0, 0.0, 0.0, 0.0, 0.0, 0.0, 0.0, 0.0, 0.0, 0.0, 0.0, 0.0, 0.0, 0.0, 0.0, 0.0, 0.0, 0.0, 0.0, 0.0, 0.0, 0.0, 0.0, 0.0, 0.0, 0.0, 0.0, 0.0, 0.0, 0.0, 0.0, 0.0, 0.0, 0.0, 0.0, 0.0, 0.0, 0.0, 0.0, 0.0, 0.0, 0.0, 0.0, 0.0, 0.0, 0.0, 0.0, 0.0, 0.0, 0.0, 0.0, 0.0, 0.0, 0.0, 0.0, 0.0, 0.0, 0.0, 0.0, 0.0, 0.0, 0.0, 0.0, 0.0, 0.0, 0.0, 0.0, 0.0, 0.0, 0.0, 0.0, 0.0, 0.0, 0.0, 0.0, 0.0, 0.0, 0.0, 0.0, 0.0, 0.0, 0.0, 0.0, 0.0, 0.0, 0.0, 0.0, 0.0, 0.0, 0.0, 0.0, 0.0, 0.0, 0.0, 0.0, 0.0, 0.0, 0.0, 0.0, 0.0, 0.0, 0.0, 0.0, 0.0, 0.0, 0.0, 0.0, 0.0, 0.0, 0.0, 0.0, 0.0, 0.0, 0.0, 0.0, 0.0, 0.0, 0.0, 0.0, 0.0, 0.0, 0.0, 0.0, 0.0, 0.0, 0.0, 0.0, 0.0, 0.0, 0.0, 0.0, 0.0, 0.0, 0.0, 0.0, 0.0, 0.0, 0.0, 0.0, 0.0, 0.0, 0.0, 0.0, 0.0, 0.0, 0.0, 0.0, 0.0, 0.0, 0.0, 0.0, 0.0, 0.0, 0.0, 0.0, 0.0, 0.0, 0.0, 0.0, 0.0, 0.0, 0.0, 0.0, 0.0, 0.0, 0.0, 0.0, 0.0, 0.0, 0.0, 0.0, 0.0, 0.0, 0.0, 0.0, 0.0, 0.0, 0.0, 0.0, 0.0, 0.0, 0.0, 0.0, 0.0, 0.0, 0.0, 0.0, 0.0, 0.0, 0.0, 0.0, 0.0, 0.0, 0.0, 0.0, 0.0, 0.0, 0.0, 0.0, 0.0, 0.0, 0.0, 0.0, 0.0, 0.0, 0.0, 0.0, 0.0, 0.0, 0.0, 0.0, 0.0, 0.0, 0.0, 0.0, 0.0, 0.0, 0.0, 0.0, 0.0, 0.0, 0.0, 0.0, 0.0, 0.0, 0.0, 0.0, 0.0, 0.0, 0.0, 0.0, 0.0, 0.0, 0.0, 0.0, 0.0, 0.0, 0.0, 0.0, 0.0, 0.0, 0.0, 0.0, 0.0, 0.0, 0.0, 0.0, 0.0])
me_c_rculo_005.materials.append(mat_piedra)
me_c_rculo_005.update()
me_cubo_004 = bpy.data.meshes.new('Cubo.004')
me_cubo_004.from_pydata([(-1.0, -1.0, -1.0), (-1.0, -1.0, 96.93), (-1.0, 1.0, -1.0), (-1.0, 1.0, 96.93), (1.0, -1.0, -1.0), (1.0, -1.0, 96.93), (1.0, 1.0, -1.0), (1.0, 1.0, 96.93), (-0.2036, -1.0, -1.0), (0.3515, -1.0, -1.0), (0.03724, -0.8809, -1.0), (0.2181, -0.8981, -1.0), (0.2297, -1.0, 0.1327), (0.1334, -0.9235, -0.5081), (-0.3505, 1.0, -1.0), (-0.6887, 1.0, -1.0), (-0.4324, 0.8466, -1.0), (-0.5961, 0.8941, -1.0), (-0.418, 1.0, -0.001788), (-0.5196, 0.8833, -0.3845), (-0.5142, 0.8314, -1.0)], [], [(2, 0, 1, 3), (2, 3, 7, 6, 14, 18, 15), (6, 7, 5, 4), (4, 5, 1, 0, 8, 12, 9), (2, 15, 17, 20, 16, 14, 6, 4, 9, 11, 10, 8, 0), (7, 3, 1, 5), (11, 9, 13, 8, 10), (9, 12, 8, 13), (14, 16, 20, 19), (19, 20, 17, 15), (15, 18, 14, 19)])
_uv = me_cubo_004.uv_layers.new(name='MapaUV')
_uv.uv.foreach_set('vector', [0.375, 0.25, 0.375, 1.0, 0.875, 0.75, 0.625, 0.25, 0.375, 0.25, 0.625, 0.25, 0.625, 0.5, 0.375, 0.5, 0.375, 0.3312, 0.3775, 0.3227, 0.375, 0.2889, 0.375, 0.5, 0.625, 0.5, 0.625, 0.75, 0.375, 0.75, 0.375, 0.75, 0.625, 0.75, 0.625, 1.0, 0.375, 1.0, 0.375, 0.9005, 0.3779, 0.8463, 0.375, 0.8311, 0.375, 0.25, 0.375, 0.2889, 0.3735, 0.3299, 0.3726, 0.3569, 0.3716, 0.3838, 0.375, 0.3312, 0.375, 0.5, 0.375, 0.75, 0.375, 0.8311, 0.2954, 0.7373, 0.2547, 0.7308, 0.2245, 0.75, 0.375, 1.0, 0.625, 0.5, 0.875, 0.5, 0.875, 0.75, 0.625, 0.75, 0.2954, 0.7373, 0.375, 0.8311, 0.375, 0.8658, 0.375, 0.9005, 0.2547, 0.7308, 0.375, 0.8311, 0.3779, 0.8463, 0.375, 0.9005, 0.375, 0.8658, 0.375, 0.3312, 0.3716, 0.3838, 0.3726, 0.3569, 0.375, 0.31, 0.375, 0.31, 0.3726, 0.3569, 0.3735, 0.3299, 0.375, 0.2889, 0.375, 0.2889, 0.3775, 0.3227, 0.375, 0.3312, 0.375, 0.31])
me_cubo_004.materials.append(mat_pricipal_002)
me_cubo_004.update()
me_cubo_001 = bpy.data.meshes.new('Cubo.001')
me_cubo_001.from_pydata([(-0.6646, 0.4706, -0.9517), (-0.5829, 0.5189, -1.0), (-0.6646, -1.433, -0.9517), (-0.583, -1.481, -1.0), (-0.6646, -1.19, 0.8937), (-0.5831, -1.212, 0.9394), (-0.6646, -0.7917, 0.9517), (-0.5832, -0.7945, 1.0), (-0.5831, -1.481, 0.6967), (-0.6646, -1.433, 0.6747), (-0.6646, 0.2366, 0.9517), (-0.5833, 0.2474, 1.0), (-0.6646, 0.4706, 0.703), (-0.5829, 0.5189, 0.7204), (1.329, 0.5189, -1.0), (1.515, 0.4792, -0.9603), (1.515, -1.441, -0.9603), (1.329, -1.481, -1.0), (1.329, -1.212, 0.9394), (1.515, -1.195, 0.9016), (1.515, -0.7635, 0.9603), (1.329, -0.7668, 1.0), (1.515, -1.441, 0.6988), (1.329, -1.481, 0.7171), (1.329, 0.5189, 0.6516), (1.515, 0.4792, 0.6206), (1.515, -0.1802, 0.9603), (1.329, -0.1538, 1.0), (1.369, 0.0321, 0.8375), (1.515, -0.01269, 0.7679), (-0.6646, 0.4706, -0.1188), (-0.6646, 0.4706, 0.0957), (-0.5829, 0.5189, 0.08965), (-0.5829, 0.5189, -0.1345), (-0.2389, 0.5189, -0.1126), (-0.3613, 0.5189, 0.01513), (-0.6646, 0.2568, 0.008161), (-0.6646, 0.392, -0.09015), (-0.4955, 0.4141, -0.01153), (-0.4285, 0.4276, -0.02243), (-0.3001, 0.5189, -0.04875), (-0.6646, 0.3244, -0.041)], [], [(1, 33, 34, 40, 35, 32, 13, 24, 14), (7, 21, 27, 11), (17, 23, 8, 3), (5, 18, 21, 7), (2, 9, 4, 6, 10, 12, 31, 36, 41, 37, 30, 0), (24, 13, 11, 27, 28), (8, 23, 18, 5), (9, 2, 3, 8), (1, 3, 2, 0), (13, 32, 31, 12), (5, 7, 6, 4), (4, 9, 8, 5), (7, 11, 10, 6), (12, 10, 11, 13), (15, 25, 29, 26, 20, 19, 22, 16), (17, 14, 15, 16), (21, 18, 19, 20), (23, 17, 16, 22), (27, 21, 20, 26), (18, 23, 22, 19), (14, 24, 25, 15), (26, 29, 28, 27), (29, 25, 24, 28), (17, 3, 1, 14), (31, 32, 39, 38), (39, 40, 34, 33), (38, 41, 36, 31), (38, 39, 33, 30), (30, 33, 1, 0), (30, 37, 41, 38), (32, 35, 40, 39)])
_uv = me_cubo_001.uv_layers.new(name='MapaUV')
_uv.uv.foreach_set('vector', [0.375, 0.7561, 0.4832, 0.7561, 0.4859, 0.7991, 0.4939, 0.7914, 0.5019, 0.7838, 0.5112, 0.7561, 0.59, 0.7561, 0.5815, 0.995, 0.375, 0.995, 0.631, 0.5858, 0.87, 0.5893, 0.8701, 0.6659, 0.631, 0.7161, 0.375, 0.255, 0.5896, 0.255, 0.5871, 0.494, 0.375, 0.494, 0.631, 0.5, 0.87, 0.5, 0.87, 0.5893, 0.631, 0.5858, 0.381, 0.506, 0.5849, 0.5036, 0.6181, 0.5081, 0.6194, 0.5843, 0.619, 0.7147, 0.5879, 0.7439, 0.512, 0.7439, 0.5011, 0.7168, 0.4949, 0.7254, 0.4888, 0.734, 0.4852, 0.7439, 0.381, 0.7439, 0.5815, 0.01491, 0.59, 0.7318, 0.625, 0.7021, 0.625, 0.09762, 0.6007, 0.06526, 0.5871, 0.494, 0.5896, 0.255, 0.625, 0.255, 0.625, 0.494, 0.5849, 0.5036, 0.381, 0.506, 0.375, 0.494, 0.5871, 0.494, 0.3689, 0.75, 0.369, 0.5, 0.381, 0.506, 0.381, 0.7439, 0.59, 0.7561, 0.5112, 0.7561, 0.512, 0.7439, 0.5879, 0.7439, 0.631, 0.5, 0.631, 0.5858, 0.6194, 0.5843, 0.6181, 0.5081, 0.6181, 0.5081, 0.5849, 0.5036, 0.5871, 0.494, 0.625, 0.494, 0.631, 0.5858, 0.631, 0.7161, 0.619, 0.7147, 0.6194, 0.5843, 0.5879, 0.7439, 0.619, 0.7147, 0.625, 0.7021, 0.59, 0.7318, 0.38, 0.00499, 0.5776, 0.00501, 0.5961, 0.06681, 0.6201, 0.08746, 0.6204, 0.1618, 0.6192, 0.2434, 0.5878, 0.2472, 0.38, 0.2451, 0.375, 0.25, 0.375, 0.0, 0.38, 0.00499, 0.38, 0.2451, 0.625, 0.1608, 0.625, 0.25, 0.6192, 0.2434, 0.6204, 0.1618, 0.5896, 0.255, 0.375, 0.255, 0.38, 0.2451, 0.5878, 0.2472, 0.625, 0.08512, 0.625, 0.1606, 0.6204, 0.1618, 0.6201, 0.08746, 0.625, 0.255, 0.5896, 0.255, 0.5878, 0.2472, 0.6192, 0.2434, 0.375, 0.0, 0.5813, 0.0, 0.5776, 0.00501, 0.38, 0.00499, 0.6201, 0.08746, 0.5961, 0.06681, 0.6007, 0.06526, 0.625, 0.09762, 0.5961, 0.06681, 0.5776, 0.00501, 0.5815, 0.01491, 0.6007, 0.06526, 0.13, 0.5, 0.369, 0.5, 0.3689, 0.75, 0.13, 0.75, 0.512, 0.7439, 0.5112, 0.7561, 0.4972, 0.7561, 0.4986, 0.7439, 0.4972, 0.7561, 0.4939, 0.7914, 0.4859, 0.7991, 0.4832, 0.7561, 0.4986, 0.7439, 0.4949, 0.7254, 0.5011, 0.7168, 0.512, 0.7439, 0.4986, 0.7439, 0.4972, 0.7561, 0.4832, 0.7561, 0.4852, 0.7439, 0.4852, 0.7439, 0.4832, 0.7561, 0.375, 0.7561, 0.381, 0.7439, 0.4852, 0.7439, 0.4888, 0.734, 0.4949, 0.7254, 0.4986, 0.7439, 0.5112, 0.7561, 0.5019, 0.7838, 0.4939, 0.7914, 0.4972, 0.7561])
me_cubo_001.materials.append(mat_info_001)
me_cubo_001.update()
me_cubo_006 = bpy.data.meshes.new('Cubo.006')
me_cubo_006.from_pydata([(-0.6646, 0.4706, -0.9517), (-0.4094, 0.5726, -1.0), (-0.3136, -1.31, -0.9517), (-0.4095, -1.427, -1.0), (-0.4513, -1.107, 0.8937), (-0.3359, -1.129, 0.9394), (-0.6646, -0.7917, 0.9517), (-0.4097, -0.7408, 1.0), (-0.4096, -1.427, 0.6967), (-0.6646, -1.433, 0.6747), (-0.6646, 0.2366, 0.9517), (-0.4098, 0.3011, 1.0), (-0.6646, 0.4706, 0.703), (-0.4094, 0.5726, 0.7204), (1.329, 0.5189, -1.0), (1.515, 0.4792, -0.9603), (1.515, -1.441, -0.9603), (1.329, -1.481, -1.0), (1.329, -1.212, 0.9394), (1.515, -1.195, 0.9016), (1.515, -0.7635, 0.9603), (1.329, -0.7668, 1.0), (1.515, -1.441, 0.6988), (1.329, -1.481, 0.7171), (1.329, 0.5189, 0.6516), (1.515, 0.4792, 0.6206), (1.515, -0.1802, 0.9603), (1.329, -0.1538, 1.0), (1.634, 0.1354, 0.8375), (1.515, -0.01269, 0.7679), (-0.6646, 0.4706, -0.1188), (-0.6646, 0.4706, 0.0957), (-0.4094, 0.5726, 0.08965), (-0.4094, 0.5726, -0.1345), (-0.2389, 0.5189, -0.1126), (-0.3613, 0.5189, 0.01513), (-0.6646, 0.2568, 0.008161), (-0.6646, 0.392, -0.09015), (-0.4955, 0.4141, -0.01153), (-0.255, 0.4812, -0.02243), (-0.3001, 0.5189, -0.04875), (-0.6646, 0.3244, -0.041), (-0.6646, -1.433, -0.7406), (-0.4095, -1.427, -0.7542), (-0.6646, -1.102, -0.9517), (-0.6646, -1.215, -0.7839), (-0.5038, -1.112, -0.9821), (-0.2473, -1.304, -0.8458), (-0.4095, -1.427, -0.8767), (-0.6646, -1.158, -0.8675), (-0.4096, -1.427, 0.02667), (-0.4096, -1.427, 0.1864), (-0.6646, -1.433, 0.1738), (-0.6646, -1.433, 0.04238), (-0.6646, -1.295, 0.1248), (0.227, -1.447, 0.1295), (0.4145, -1.453, 0.01015), (0.1223, -1.22, 0.1065), (-0.3673, -1.317, 0.1081), (0.3208, -1.45, 0.06983)], [], [(1, 33, 34, 40, 35, 32, 13, 24, 14), (7, 21, 27, 11), (17, 23, 8, 51, 55, 59, 56, 50, 43, 48, 3), (5, 18, 21, 7), (47, 42, 45, 49), (24, 13, 11, 27, 28), (8, 23, 18, 5), (9, 52, 51, 8), (1, 3, 46, 44, 0), (13, 32, 31, 12), (5, 7, 6, 4), (4, 9, 8, 5), (7, 11, 10, 6), (12, 10, 11, 13), (15, 25, 29, 26, 20, 19, 22, 16), (17, 14, 15, 16), (21, 18, 19, 20), (23, 17, 16, 22), (27, 21, 20, 26), (18, 23, 22, 19), (14, 24, 25, 15), (26, 29, 28, 27), (29, 25, 24, 28), (17, 3, 1, 14), (31, 32, 39, 38), (39, 40, 34, 33), (38, 41, 36, 31), (38, 39, 33, 30), (30, 33, 1, 0), (30, 37, 41, 38), (32, 35, 40, 39), (48, 47, 2, 3), (44, 49, 45, 42, 53, 54, 52, 9, 4, 6, 10, 12, 31, 36, 41, 37, 30, 0), (44, 46, 3, 2), (43, 42, 47, 48), (2, 47, 49, 44), (50, 56, 59, 57), (57, 58, 53, 50), (50, 53, 42, 43), (52, 54, 53, 58), (57, 59, 55, 51), (51, 52, 58, 57)])
_uv = me_cubo_006.uv_layers.new(name='MapaUV')
_uv.uv.foreach_set('vector', [0.375, 0.7561, 0.4832, 0.7561, 0.4859, 0.7991, 0.4939, 0.7914, 0.5019, 0.7838, 0.5112, 0.7561, 0.59, 0.7561, 0.5815, 0.995, 0.375, 0.995, 0.631, 0.5858, 0.87, 0.5893, 0.8701, 0.6659, 0.631, 0.7161, 0.375, 0.255, 0.5896, 0.255, 0.5871, 0.494, 0.5233, 0.494, 0.5162, 0.4064, 0.5087, 0.3936, 0.5013, 0.3807, 0.5033, 0.494, 0.4057, 0.494, 0.3904, 0.494, 0.375, 0.494, 0.631, 0.5, 0.87, 0.5, 0.87, 0.5893, 0.631, 0.5858, 0.3943, 0.5058, 0.4075, 0.5057, 0.4021, 0.5329, 0.3916, 0.5401, 0.5815, 0.01491, 0.59, 0.7318, 0.625, 0.7021, 0.625, 0.09762, 0.6007, 0.06526, 0.5871, 0.494, 0.5896, 0.255, 0.625, 0.255, 0.625, 0.494, 0.5849, 0.5036, 0.5221, 0.5043, 0.5233, 0.494, 0.5871, 0.494, 0.3689, 0.75, 0.369, 0.5, 0.3734, 0.5419, 0.381, 0.5474, 0.381, 0.7439, 0.59, 0.7561, 0.5112, 0.7561, 0.512, 0.7439, 0.5879, 0.7439, 0.631, 0.5, 0.631, 0.5858, 0.6194, 0.5843, 0.6181, 0.5081, 0.6181, 0.5081, 0.5849, 0.5036, 0.5871, 0.494, 0.625, 0.494, 0.631, 0.5858, 0.631, 0.7161, 0.619, 0.7147, 0.6194, 0.5843, 0.5879, 0.7439, 0.619, 0.7147, 0.625, 0.7021, 0.59, 0.7318, 0.38, 0.00499, 0.5776, 0.00501, 0.5961, 0.06681, 0.6201, 0.08746, 0.6204, 0.1618, 0.6192, 0.2434, 0.5878, 0.2472, 0.38, 0.2451, 0.375, 0.25, 0.375, 0.0, 0.38, 0.00499, 0.38, 0.2451, 0.625, 0.1608, 0.625, 0.25, 0.6192, 0.2434, 0.6204, 0.1618, 0.5896, 0.255, 0.375, 0.255, 0.38, 0.2451, 0.5878, 0.2472, 0.625, 0.08512, 0.625, 0.1606, 0.6204, 0.1618, 0.6201, 0.08746, 0.625, 0.255, 0.5896, 0.255, 0.5878, 0.2472, 0.6192, 0.2434, 0.375, 0.0, 0.5813, 0.0, 0.5776, 0.00501, 0.38, 0.00499, 0.6201, 0.08746, 0.5961, 0.06681, 0.6007, 0.06526, 0.625, 0.09762, 0.5961, 0.06681, 0.5776, 0.00501, 0.5815, 0.01491, 0.6007, 0.06526, 0.13, 0.5, 0.369, 0.5, 0.3689, 0.75, 0.13, 0.75, 0.512, 0.7439, 0.5112, 0.7561, 0.4972, 0.7561, 0.4986, 0.7439, 0.4972, 0.7561, 0.4939, 0.7914, 0.4859, 0.7991, 0.4832, 0.7561, 0.4986, 0.7439, 0.4949, 0.7254, 0.5011, 0.7168, 0.512, 0.7439, 0.4986, 0.7439, 0.4972, 0.7561, 0.4832, 0.7561, 0.4852, 0.7439, 0.4852, 0.7439, 0.4832, 0.7561, 0.375, 0.7561, 0.381, 0.7439, 0.4852, 0.7439, 0.4888, 0.734, 0.4949, 0.7254, 0.4986, 0.7439, 0.5112, 0.7561, 0.5019, 0.7838, 0.4939, 0.7914, 0.4972, 0.7561, 0.3904, 0.494, 0.3943, 0.5058, 0.381, 0.506, 0.375, 0.494, 0.381, 0.5474, 0.3916, 0.5401, 0.4021, 0.5329, 0.4075, 0.5057, 0.5056, 0.5045, 0.5161, 0.5206, 0.5221, 0.5043, 0.5849, 0.5036, 0.6181, 0.5081, 0.6194, 0.5843, 0.619, 0.7147, 0.5879, 0.7439, 0.512, 0.7439, 0.5011, 0.7168, 0.4949, 0.7254, 0.4888, 0.734, 0.4852, 0.7439, 0.381, 0.7439, 0.381, 0.5474, 0.3734, 0.5419, 0.369, 0.5, 0.381, 0.506, 0.4057, 0.494, 0.4075, 0.5057, 0.3943, 0.5058, 0.3904, 0.494, 0.381, 0.506, 0.3943, 0.5058, 0.3916, 0.5401, 0.381, 0.5474, 0.5033, 0.494, 0.5013, 0.3807, 0.5087, 0.3936, 0.5133, 0.494, 0.5133, 0.494, 0.5139, 0.5044, 0.5056, 0.5045, 0.5033, 0.494, 0.5033, 0.494, 0.5056, 0.5045, 0.4075, 0.5057, 0.4057, 0.494, 0.5221, 0.5043, 0.5161, 0.5206, 0.5056, 0.5045, 0.5139, 0.5044, 0.5133, 0.494, 0.5087, 0.3936, 0.5162, 0.4064, 0.5233, 0.494, 0.5233, 0.494, 0.5221, 0.5043, 0.5139, 0.5044, 0.5133, 0.494])
me_cubo_006.materials.append(mat_info_002)
me_cubo_006.update()
me_cubo = bpy.data.meshes.new('Cubo')
me_cubo.from_pydata([(-0.2218, -1.0, -0.7269), (-1.0, -1.0, 1.0), (-0.7898, 1.0, -1.0), (-0.5034, 0.08764, 1.0), (1.0, -0.5115, -1.0), (0.6427, -0.9479, 1.0), (1.0, 1.0, -1.0), (1.0, 1.0, 1.0), (1.0, -0.9006, 0.5929), (1.0, -0.3435, 1.0), (0.2446, -1.0, 1.0), (0.1051, 1.359, -1.0), (0.2483, 0.5438, 1.0), (0.3891, -0.7557, -0.8634)], [], [(0, 1, 3, 2), (11, 12, 7, 6), (6, 7, 9, 8, 4), (4, 8, 10, 1, 0, 13), (11, 6, 4, 13), (7, 12, 3, 1, 10, 9), (10, 8, 5), (9, 10, 5), (8, 9, 5), (2, 11, 13, 0), (2, 3, 12, 11)])
_uv = me_cubo.uv_layers.new(name='MapaUV')
_uv.uv.foreach_set('vector', [0.375, 0.0, 0.625, 0.0, 0.625, 0.25, 0.375, 0.25, 0.375, 0.375, 0.625, 0.375, 0.625, 0.5, 0.375, 0.5, 0.375, 0.5, 0.625, 0.5, 0.625, 0.6679, 0.5741, 0.75, 0.375, 0.75, 0.375, 0.75, 0.5741, 0.75, 0.625, 0.8444, 0.625, 1.0, 0.375, 1.0, 0.375, 0.875, 0.25, 0.5, 0.375, 0.5, 0.375, 0.75, 0.25, 0.75, 0.625, 0.5, 0.75, 0.5, 0.875, 0.5, 0.875, 0.75, 0.7194, 0.75, 0.625, 0.6679, 0.625, 0.8444, 0.5741, 0.75, 0.625, 0.75, 0.625, 0.6679, 0.7194, 0.75, 0.625, 0.75, 0.5741, 0.75, 0.625, 0.6679, 0.625, 0.75, 0.125, 0.5, 0.25, 0.5, 0.25, 0.75, 0.125, 0.75, 0.375, 0.25, 0.625, 0.25, 0.625, 0.375, 0.375, 0.375])
me_cubo.materials.append(mat_info)
me_cubo.update()
me_cubo_011 = bpy.data.meshes.new('Cubo.011')
me_cubo_011.from_pydata([(-0.2218, -1.0, -0.7269), (-1.0, -1.0, 1.0), (-0.7898, 1.0, -1.0), (-0.5034, 0.08764, 1.0), (1.0, -0.5115, -1.0), (0.6427, -0.9479, 1.0), (1.0, 1.0, -1.0), (1.0, 1.0, 1.0), (1.0, -0.9006, 0.5929), (1.0, -0.3435, 1.0), (0.2446, -1.0, 1.0), (0.1051, 1.359, -1.0), (0.3458, 0.2973, 0.5873), (0.3891, -0.7557, -0.8634)], [], [(0, 1, 3, 2), (11, 12, 7, 6), (6, 7, 9, 8, 4), (4, 8, 10, 1, 0, 13), (11, 6, 4, 13), (7, 12, 3, 1, 10, 9), (10, 8, 5), (9, 10, 5), (8, 9, 5), (2, 11, 13, 0), (2, 3, 12, 11)])
_uv = me_cubo_011.uv_layers.new(name='MapaUV')
_uv.uv.foreach_set('vector', [0.375, 0.0, 0.625, 0.0, 0.625, 0.25, 0.375, 0.25, 0.375, 0.375, 0.625, 0.375, 0.625, 0.5, 0.375, 0.5, 0.375, 0.5, 0.625, 0.5, 0.625, 0.6679, 0.5741, 0.75, 0.375, 0.75, 0.375, 0.75, 0.5741, 0.75, 0.625, 0.8444, 0.625, 1.0, 0.375, 1.0, 0.375, 0.875, 0.25, 0.5, 0.375, 0.5, 0.375, 0.75, 0.25, 0.75, 0.625, 0.5, 0.75, 0.5, 0.875, 0.5, 0.875, 0.75, 0.7194, 0.75, 0.625, 0.6679, 0.625, 0.8444, 0.5741, 0.75, 0.625, 0.75, 0.625, 0.6679, 0.7194, 0.75, 0.625, 0.75, 0.5741, 0.75, 0.625, 0.6679, 0.625, 0.75, 0.125, 0.5, 0.25, 0.5, 0.25, 0.75, 0.125, 0.75, 0.375, 0.25, 0.625, 0.25, 0.625, 0.375, 0.375, 0.375])
me_cubo_011.materials.append(mat_info_003)
me_cubo_011.update()
me_cubo_002 = bpy.data.meshes.new('Cubo.002')
me_cubo_002.from_pydata([(-1.0, -1.0, -1.0), (-1.0, -1.0, 96.93), (-1.0, 1.0, -1.0), (-1.0, 1.0, 96.93), (1.0, -1.0, -1.0), (1.0, -1.0, 96.93), (1.0, 1.0, -1.0), (1.0, 1.0, 96.93), (-0.2036, -1.0, -1.0), (0.3515, -1.0, -1.0), (0.03724, -0.8463, -1.0), (0.3635, -0.8981, -1.0), (0.2297, -1.0, 0.1327), (0.1334, -0.9137, 0.4089), (0.2004, -0.8722, -1.0)], [], [(2, 0, 1, 3), (2, 3, 7, 6), (6, 7, 5, 4), (4, 5, 1, 0, 8, 12, 9), (2, 6, 4, 9, 11, 10, 8, 0), (7, 3, 1, 5), (8, 10, 14, 13), (13, 14, 11, 9), (9, 12, 8, 13)])
_uv = me_cubo_002.uv_layers.new(name='MapaUV')
_uv.uv.foreach_set('vector', [0.375, 0.25, 0.375, 1.0, 0.875, 0.75, 0.625, 0.25, 0.375, 0.25, 0.625, 0.25, 0.625, 0.5, 0.375, 0.5, 0.375, 0.5, 0.625, 0.5, 0.625, 0.75, 0.375, 0.75, 0.375, 0.75, 0.625, 0.75, 0.625, 1.0, 0.375, 1.0, 0.375, 0.9005, 0.3779, 0.8463, 0.375, 0.8311, 0.375, 0.25, 0.375, 0.5, 0.375, 0.75, 0.375, 0.8311, 0.2954, 0.7373, 0.2547, 0.7308, 0.2245, 0.75, 0.375, 1.0, 0.625, 0.5, 0.875, 0.5, 0.875, 0.75, 0.625, 0.75, 0.2245, 0.75, 0.2547, 0.7308, 0.275, 0.734, 0.2592, 0.75, 0.2592, 0.75, 0.275, 0.734, 0.2954, 0.7373, 0.2939, 0.75, 0.375, 0.8311, 0.3779, 0.8463, 0.375, 0.9005, 0.375, 0.8658])
me_cubo_002.materials.append(mat_pricipal)
me_cubo_002.update()
me_c_rculo_004 = bpy.data.meshes.new('Círculo.004')
me_c_rculo_004.from_pydata([(1.582e-09, 1.052, 4.511e-08), (-0.2052, 1.032, 4.511e-08), (-0.4025, 0.9717, 4.511e-08), (-0.5843, 0.8745, 4.511e-08), (-0.7437, 0.7437, 4.511e-08), (-0.8745, 0.5843, 4.511e-08), (-0.9717, 0.4025, 4.511e-08), (-1.032, 0.2052, 4.511e-08), (-1.052, 7.021e-10, 4.511e-08), (-1.032, -0.2052, 4.511e-08), (-0.9717, -0.4025, 4.511e-08), (-0.8745, -0.5843, 4.511e-08), (-0.7437, -0.7437, 4.511e-08), (-0.5843, -0.8745, 4.511e-08), (-0.4025, -0.9717, 4.511e-08), (-0.2052, -1.032, 4.511e-08), (1.582e-09, -1.052, 4.511e-08), (0.2052, -1.032, 4.511e-08), (0.4025, -0.9717, 4.511e-08), (0.5843, -0.8745, 4.511e-08), (0.7437, -0.7437, 4.511e-08), (0.8745, -0.5843, 4.511e-08), (0.9717, -0.4025, 4.511e-08), (1.032, -0.2052, 4.511e-08), (1.052, 7.021e-10, 4.511e-08), (1.032, 0.2052, 4.511e-08), (0.9717, 0.4025, 4.511e-08), (0.8745, 0.5843, 4.511e-08), (0.7437, 0.7437, 4.511e-08), (0.5843, 0.8745, 4.511e-08), (0.4025, 0.9717, 4.511e-08), (0.2052, 1.032, 4.511e-08), (-0.1751, 0.8804, 3.089e-08), (9.06e-10, 0.8976, 3.089e-08), (-0.3435, 0.8293, 3.089e-08), (-0.4987, 0.7463, 3.089e-08), (-0.6347, 0.6347, 3.089e-08), (-0.7463, 0.4987, 3.089e-08), (-0.8293, 0.3435, 3.089e-08), (-0.8804, 0.1751, 3.089e-08), (-0.8976, 3.509e-10, 3.089e-08), (-0.8804, -0.1751, 3.089e-08), (-0.8293, -0.3435, 3.089e-08), (-0.7463, -0.4987, 3.089e-08), (-0.6347, -0.6347, 3.089e-08), (-0.4987, -0.7463, 3.089e-08), (-0.3435, -0.8293, 3.089e-08), (-0.1751, -0.8804, 3.089e-08), (9.06e-10, -0.8976, 3.089e-08), (0.1751, -0.8804, 3.089e-08), (0.3435, -0.8293, 3.089e-08), (0.4987, -0.7463, 3.089e-08), (0.6347, -0.6347, 3.089e-08), (0.7463, -0.4987, 3.089e-08), (0.8293, -0.3435, 3.089e-08), (0.8804, -0.1751, 3.089e-08), (0.8976, 3.509e-10, 3.089e-08), (0.8804, 0.1751, 3.089e-08), (0.8293, 0.3435, 3.089e-08), (0.7463, 0.4987, 3.089e-08), (0.6347, 0.6347, 3.089e-08), (0.4987, 0.7463, 3.089e-08), (0.3435, 0.8293, 3.089e-08), (0.1751, 0.8804, 3.089e-08), (-0.191, 0.9604, 0.02998), (6.931e-10, 0.9792, 0.02998), (-0.3747, 0.9047, 0.02998), (-0.544, 0.8142, 0.02998), (-0.6924, 0.6924, 0.02998), (-0.8142, 0.544, 0.02998), (-0.9047, 0.3747, 0.02998), (-0.9604, 0.191, 0.02998), (-0.9792, 4.929e-10, 0.02998), (-0.9604, -0.191, 0.02998), (-0.9047, -0.3747, 0.02998), (-0.8142, -0.544, 0.02998), (-0.6924, -0.6924, 0.02998), (-0.544, -0.8142, 0.02998), (-0.3747, -0.9047, 0.02998), (-0.191, -0.9604, 0.02998), (6.931e-10, -0.9792, 0.02998), (0.191, -0.9604, 0.02998), (0.3747, -0.9047, 0.02998), (0.544, -0.8142, 0.02998), (0.6924, -0.6924, 0.02998), (0.8142, -0.544, 0.02998), (0.9047, -0.3747, 0.02998), (0.9604, -0.191, 0.02998), (0.9792, 4.929e-10, 0.02998), (0.9604, 0.191, 0.02998), (0.9047, 0.3747, 0.02998), (0.8142, 0.544, 0.02998), (0.6924, 0.6924, 0.02998), (0.544, 0.8142, 0.02998), (0.3747, 0.9047, 0.02998), (0.191, 0.9604, 0.02998)], [], [(64, 65, 0, 1), (66, 64, 1, 2), (67, 66, 2, 3), (68, 67, 3, 4), (69, 68, 4, 5), (70, 69, 5, 6), (71, 70, 6, 7), (72, 71, 7, 8), (73, 72, 8, 9), (74, 73, 9, 10), (75, 74, 10, 11), (76, 75, 11, 12), (77, 76, 12, 13), (78, 77, 13, 14), (79, 78, 14, 15), (80, 79, 15, 16), (81, 80, 16, 17), (82, 81, 17, 18), (83, 82, 18, 19), (84, 83, 19, 20), (85, 84, 20, 21), (86, 85, 21, 22), (87, 86, 22, 23), (88, 87, 23, 24), (89, 88, 24, 25), (90, 89, 25, 26), (91, 90, 26, 27), (92, 91, 27, 28), (93, 92, 28, 29), (94, 93, 29, 30), (95, 94, 30, 31), (65, 95, 31, 0), (32, 33, 65, 64), (34, 32, 64, 66), (35, 34, 66, 67), (36, 35, 67, 68), (37, 36, 68, 69), (38, 37, 69, 70), (39, 38, 70, 71), (40, 39, 71, 72), (41, 40, 72, 73), (42, 41, 73, 74), (43, 42, 74, 75), (44, 43, 75, 76), (45, 44, 76, 77), (46, 45, 77, 78), (47, 46, 78, 79), (48, 47, 79, 80), (49, 48, 80, 81), (50, 49, 81, 82), (51, 50, 82, 83), (52, 51, 83, 84), (53, 52, 84, 85), (54, 53, 85, 86), (55, 54, 86, 87), (56, 55, 87, 88), (57, 56, 88, 89), (58, 57, 89, 90), (59, 58, 90, 91), (60, 59, 91, 92), (61, 60, 92, 93), (62, 61, 93, 94), (63, 62, 94, 95), (33, 63, 95, 65)])
_uv = me_c_rculo_004.uv_layers.new(name='MapaUV')
_uv.uv.foreach_set('vector', [0.0, 0.0, 0.0, 0.0, 0.0, 0.0, 0.0, 0.0, 0.0, 0.0, 0.0, 0.0, 0.0, 0.0, 0.0, 0.0, 0.0, 0.0, 0.0, 0.0, 0.0, 0.0, 0.0, 0.0, 0.0, 0.0, 0.0, 0.0, 0.0, 0.0, 0.0, 0.0, 0.0, 0.0, 0.0, 0.0, 0.0, 0.0, 0.0, 0.0, 0.0, 0.0, 0.0, 0.0, 0.0, 0.0, 0.0, 0.0, 0.0, 0.0, 0.0, 0.0, 0.0, 0.0, 0.0, 0.0, 0.0, 0.0, 0.0, 0.0, 0.0, 0.0, 0.0, 0.0, 0.0, 0.0, 0.0, 0.0, 0.0, 0.0, 0.0, 0.0, 0.0, 0.0, 0.0, 0.0, 0.0, 0.0, 0.0, 0.0, 0.0, 0.0, 0.0, 0.0, 0.0, 0.0, 0.0, 0.0, 0.0, 0.0, 0.0, 0.0, 0.0, 0.0, 0.0, 0.0, 0.0, 0.0, 0.0, 0.0, 0.0, 0.0, 0.0, 0.0, 0.0, 0.0, 0.0, 0.0, 0.0, 0.0, 0.0, 0.0, 0.0, 0.0, 0.0, 0.0, 0.0, 0.0, 0.0, 0.0, 0.0, 0.0, 0.0, 0.0, 0.0, 0.0, 0.0, 0.0, 0.0, 0.0, 0.0, 0.0, 0.0, 0.0, 0.0, 0.0, 0.0, 0.0, 0.0, 0.0, 0.0, 0.0, 0.0, 0.0, 0.0, 0.0, 0.0, 0.0, 0.0, 0.0, 0.0, 0.0, 0.0, 0.0, 0.0, 0.0, 0.0, 0.0, 0.0, 0.0, 0.0, 0.0, 0.0, 0.0, 0.0, 0.0, 0.0, 0.0, 0.0, 0.0, 0.0, 0.0, 0.0, 0.0, 0.0, 0.0, 0.0, 0.0, 0.0, 0.0, 0.0, 0.0, 0.0, 0.0, 0.0, 0.0, 0.0, 0.0, 0.0, 0.0, 0.0, 0.0, 0.0, 0.0, 0.0, 0.0, 0.0, 0.0, 0.0, 0.0, 0.0, 0.0, 0.0, 0.0, 0.0, 0.0, 0.0, 0.0, 0.0, 0.0, 0.0, 0.0, 0.0, 0.0, 0.0, 0.0, 0.0, 0.0, 0.0, 0.0, 0.0, 0.0, 0.0, 0.0, 0.0, 0.0, 0.0, 0.0, 0.0, 0.0, 0.0, 0.0, 0.0, 0.0, 0.0, 0.0, 0.0, 0.0, 0.0, 0.0, 0.0, 0.0, 0.0, 0.0, 0.0, 0.0, 0.0, 0.0, 0.0, 0.0, 0.0, 0.0, 0.0, 0.0, 0.0, 0.0, 0.0, 0.0, 0.0, 0.0, 0.0, 0.0, 0.0, 0.0, 0.0, 0.0, 0.0, 0.0, 0.0, 0.0, 0.0, 0.0, 0.0, 0.0, 0.0, 0.0, 0.0, 0.0, 0.0, 0.0, 0.0, 0.0, 0.0, 0.0, 0.0, 0.0, 0.0, 0.0, 0.0, 0.0, 0.0, 0.0, 0.0, 0.0, 0.0, 0.0, 0.0, 0.0, 0.0, 0.0, 0.0, 0.0, 0.0, 0.0, 0.0, 0.0, 0.0, 0.0, 0.0, 0.0, 0.0, 0.0, 0.0, 0.0, 0.0, 0.0, 0.0, 0.0, 0.0, 0.0, 0.0, 0.0, 0.0, 0.0, 0.0, 0.0, 0.0, 0.0, 0.0, 0.0, 0.0, 0.0, 0.0, 0.0, 0.0, 0.0, 0.0, 0.0, 0.0, 0.0, 0.0, 0.0, 0.0, 0.0, 0.0, 0.0, 0.0, 0.0, 0.0, 0.0, 0.0, 0.0, 0.0, 0.0, 0.0, 0.0, 0.0, 0.0, 0.0, 0.0, 0.0, 0.0, 0.0, 0.0, 0.0, 0.0, 0.0, 0.0, 0.0, 0.0, 0.0, 0.0, 0.0, 0.0, 0.0, 0.0, 0.0, 0.0, 0.0, 0.0, 0.0, 0.0, 0.0, 0.0, 0.0, 0.0, 0.0, 0.0, 0.0, 0.0, 0.0, 0.0, 0.0, 0.0, 0.0, 0.0, 0.0, 0.0, 0.0, 0.0, 0.0, 0.0, 0.0, 0.0, 0.0, 0.0, 0.0, 0.0, 0.0, 0.0, 0.0, 0.0, 0.0, 0.0, 0.0, 0.0, 0.0, 0.0, 0.0, 0.0, 0.0, 0.0, 0.0, 0.0, 0.0, 0.0, 0.0, 0.0, 0.0, 0.0, 0.0, 0.0, 0.0, 0.0, 0.0, 0.0, 0.0, 0.0, 0.0, 0.0, 0.0, 0.0, 0.0, 0.0, 0.0, 0.0, 0.0, 0.0, 0.0, 0.0, 0.0, 0.0, 0.0, 0.0, 0.0, 0.0, 0.0, 0.0, 0.0, 0.0, 0.0, 0.0, 0.0, 0.0, 0.0, 0.0, 0.0, 0.0, 0.0, 0.0, 0.0, 0.0, 0.0, 0.0, 0.0, 0.0, 0.0, 0.0, 0.0, 0.0, 0.0, 0.0, 0.0, 0.0, 0.0, 0.0, 0.0, 0.0, 0.0, 0.0, 0.0, 0.0, 0.0, 0.0, 0.0, 0.0, 0.0, 0.0, 0.0, 0.0, 0.0, 0.0, 0.0, 0.0, 0.0, 0.0, 0.0, 0.0, 0.0, 0.0, 0.0, 0.0])
me_c_rculo_004.materials.append(mat_piedra)
me_c_rculo_004.update()
me_c_rculo_003 = bpy.data.meshes.new('Círculo.003')
me_c_rculo_003.from_pydata([(-0.1751, 0.8804, 3.089e-08), (9.06e-10, 0.8976, 3.089e-08), (-0.3435, 0.8293, 3.089e-08), (-0.4987, 0.7463, 3.089e-08), (-0.6347, 0.6347, 3.089e-08), (-0.7463, 0.4987, 3.089e-08), (-0.8293, 0.3435, 3.089e-08), (-0.8804, 0.1751, 3.089e-08), (-0.8976, 3.509e-10, 3.089e-08), (-0.8804, -0.1751, 3.089e-08), (-0.8293, -0.3435, 3.089e-08), (-0.7463, -0.4987, 3.089e-08), (-0.6347, -0.6347, 3.089e-08), (-0.4987, -0.7463, 3.089e-08), (-0.3435, -0.8293, 3.089e-08), (-0.1751, -0.8804, 3.089e-08), (9.06e-10, -0.8976, 3.089e-08), (0.1751, -0.8804, 3.089e-08), (0.3435, -0.8293, 3.089e-08), (0.4987, -0.7463, 3.089e-08), (0.6347, -0.6347, 3.089e-08), (0.7463, -0.4987, 3.089e-08), (0.8293, -0.3435, 3.089e-08), (0.8804, -0.1751, 3.089e-08), (0.8976, 3.509e-10, 3.089e-08), (0.8804, 0.1751, 3.089e-08), (0.8293, 0.3435, 3.089e-08), (0.7463, 0.4987, 3.089e-08), (0.6347, 0.6347, 3.089e-08), (0.4987, 0.7463, 3.089e-08), (0.3435, 0.8293, 3.089e-08), (0.1751, 0.8804, 3.089e-08)], [], [(0, 2, 3, 4, 5, 6, 7, 8, 9, 10, 11, 12, 13, 14, 15, 16, 17, 18, 19, 20, 21, 22, 23, 24, 25, 26, 27, 28, 29, 30, 31, 1)])
_uv = me_c_rculo_003.uv_layers.new(name='MapaUV')
_uv.uv.foreach_set('vector', [0.0, 0.0, 0.0, 0.0, 0.0, 0.0, 0.0, 0.0, 0.0, 0.0, 0.0, 0.0, 0.0, 0.0, 0.0, 0.0, 0.0, 0.0, 0.0, 0.0, 0.0, 0.0, 0.0, 0.0, 0.0, 0.0, 0.0, 0.0, 0.0, 0.0, 0.0, 0.0, 0.0, 0.0, 0.0, 0.0, 0.0, 0.0, 0.0, 0.0, 0.0, 0.0, 0.0, 0.0, 0.0, 0.0, 0.0, 0.0, 0.0, 0.0, 0.0, 0.0, 0.0, 0.0, 0.0, 0.0, 0.0, 0.0, 0.0, 0.0, 0.0, 0.0, 0.0, 0.0])
me_c_rculo_003.materials.append(mat_vacio)
me_c_rculo_003.update()
me_cubo_005 = bpy.data.meshes.new('Cubo.005')
me_cubo_005.from_pydata([(-6.493, -5.334, -1.0), (-6.493, -5.334, 9.704), (-5.208, -3.802, -1.0), (-5.208, -3.802, 9.704), (-4.96, -6.619, -1.0), (-4.96, -6.619, 9.704), (-3.675, -5.087, -1.0), (-3.675, -5.087, 9.704), (-5.888, -4.102, -1.0), (-6.316, -4.612, -1.0), (-6.316, -4.612, 9.704), (-5.888, -4.102, 9.704), (-4.28, -6.32, -1.0), (-3.852, -5.809, -1.0), (-3.852, -5.809, 9.704), (-4.28, -6.32, 9.704), (-3.975, -4.407, -1.0), (-4.486, -3.979, -1.0), (-4.486, -3.979, 9.704), (-3.975, -4.407, 9.704), (-6.203, -6.026, -1.0), (-5.692, -6.454, -1.0), (-5.692, -6.454, 9.704), (-6.203, -6.026, 9.704), (-5.125, -4.741, 9.704), (-4.614, -5.169, 9.704), (-5.554, -5.252, 9.704), (-5.043, -5.68, 9.704), (-4.614, -5.169, -1.0), (-5.125, -4.741, -1.0), (-5.043, -5.68, -1.0), (-5.554, -5.252, -1.0), (-6.114, -4.371, 9.251), (-5.73, -4.511, 9.704), (-5.933, -4.499, 9.486), (-5.888, -4.102, 3.651), (-5.208, -3.802, 3.659), (-5.515, -3.937, 3.82), (-5.524, -3.941, 3.436), (-5.446, -4.037, 3.655), (-5.692, -6.454, 5.561), (-5.692, -6.454, 4.821), (-6.203, -6.026, 5.436), (-6.024, -6.175, 5.038), (-5.762, -6.019, 5.128), (-4.96, -6.619, 1.178), (-4.28, -6.32, 1.549), (-4.28, -6.32, 0.6602), (-3.852, -5.809, 1.149), (-4.118, -6.126, 1.35), (-4.111, -6.117, 0.7978), (-4.684, -6.497, 1.531), (-4.584, -6.454, 0.7376), (-4.73, -5.942, 1.105), (6.329, -4.673, -1.0), (6.329, -4.673, 9.704), (4.463, -3.954, -1.0), (4.463, -3.954, 9.704), (5.611, -6.539, -1.0), (5.611, -6.539, 9.704), (3.744, -5.821, -1.0), (3.744, -5.821, 9.704), (5.203, -3.888, -1.0), (5.825, -4.127, -1.0), (5.825, -4.127, 9.704), (5.203, -3.888, 9.704), (4.87, -6.606, -1.0), (4.248, -6.367, -1.0), (4.248, -6.367, 9.704), (4.87, -6.606, 9.704), (3.677, -5.081, -1.0), (3.917, -4.459, -1.0), (3.917, -4.459, 9.704), (3.677, -5.081, 9.704), (6.41, -5.418, -1.0), (6.171, -6.041, -1.0), (6.171, -6.041, 9.704), (6.41, -5.418, 9.704), (4.845, -4.816, 9.704), (4.606, -5.438, 9.704), (5.467, -5.056, 9.704), (5.228, -5.678, 9.704), (4.606, -5.438, -1.0), (4.845, -4.816, -1.0), (5.228, -5.678, -1.0), (5.467, -5.056, -1.0), (5.531, -4.014, 9.251), (5.263, -4.322, 9.704), (5.435, -4.213, 9.486), (5.203, -3.888, 3.651), (4.463, -3.954, 3.659), (4.797, -3.924, 3.82), (4.806, -3.923, 3.436), (4.785, -4.045, 3.655), (6.171, -6.041, 5.561), (6.171, -6.041, 4.821), (6.41, -5.418, 5.436), (6.326, -5.636, 5.038), (6.022, -5.626, 5.128), (5.611, -6.539, 1.178), (4.87, -6.606, 1.549), (4.87, -6.606, 0.6602), (4.248, -6.367, 1.149), (4.635, -6.516, 1.35), (4.624, -6.512, 0.7978), (5.31, -6.567, 1.531), (5.201, -6.576, 0.7376), (5.081, -6.059, 1.105), (-3.827, 5.717, 9.714), (-3.827, 5.717, -0.9903), (-4.629, 3.885, 9.714), (-4.629, 3.885, -0.9903), (-5.66, 6.519, 9.714), (-5.66, 6.519, -0.9903), (-6.462, 4.687, 9.714), (-6.462, 4.687, -0.9903), (-4.061, 4.364, 9.714), (-3.794, 4.975, 9.714), (-3.794, 4.975, -0.9903), (-4.061, 4.364, -0.9903), (-6.228, 6.04, 9.714), (-6.495, 5.429, 9.714), (-6.495, 5.429, -0.9903), (-6.228, 6.04, -0.9903), (-5.983, 4.119, 9.714), (-5.372, 3.851, 9.714), (-5.372, 3.851, -0.9903), (-5.983, 4.119, -0.9903), (-4.3, 6.299, 9.714), (-4.911, 6.566, 9.714), (-4.911, 6.566, -0.9903), (-4.3, 6.299, -0.9903), (-4.973, 4.763, -0.9903), (-5.584, 5.03, -0.9903), (-4.705, 5.374, -0.9903), (-5.316, 5.641, -0.9903), (-5.584, 5.03, 9.714), (-4.973, 4.763, 9.714), (-5.316, 5.641, 9.714), (-4.705, 5.374, 9.714), (-3.92, 4.686, -0.5378), (-4.327, 4.712, -0.9903), (-4.129, 4.757, -0.7721), (-4.061, 4.364, 5.062), (-4.629, 3.885, 5.055), (-4.373, 4.101, 4.894), (-4.366, 4.107, 5.277), (-4.467, 4.178, 5.059), (-4.911, 6.566, 3.153), (-4.911, 6.566, 3.893), (-4.3, 6.299, 3.277), (-4.513, 6.392, 3.676), (-4.721, 6.169, 3.585), (-5.66, 6.519, 7.536), (-6.228, 6.04, 7.164), (-6.228, 6.04, 8.053), (-6.495, 5.429, 7.564), (-6.329, 5.809, 7.363), (-6.334, 5.798, 7.916), (-5.891, 6.324, 7.182), (-5.974, 6.254, 7.976), (-5.69, 5.805, 7.609), (6.25, 6.097, -1.0), (6.25, 6.097, 9.704), (6.047, 4.107, -1.0), (6.047, 4.107, 9.704), (4.26, 6.3, -1.0), (4.26, 6.3, 9.704), (4.058, 4.31, -1.0), (4.058, 4.31, 9.704), (6.442, 4.737, -1.0), (6.509, 5.4, -1.0), (6.509, 5.4, 9.704), (6.442, 4.737, 9.704), (3.866, 5.67, -1.0), (3.799, 5.006, -1.0), (3.799, 5.006, 9.704), (3.866, 5.67, 9.704), (4.688, 3.916, -1.0), (5.351, 3.848, -1.0), (5.351, 3.848, 9.704), (4.688, 3.916, 9.704), (5.622, 6.506, -1.0), (4.959, 6.574, -1.0), (4.959, 6.574, 9.704), (5.622, 6.506, 9.704), (5.452, 4.838, 9.704), (4.788, 4.906, 9.704), (5.519, 5.501, 9.704), (4.856, 5.569, 9.704), (4.788, 4.906, -1.0), (5.452, 4.838, -1.0), (4.856, 5.569, -1.0), (5.519, 5.501, -1.0), (6.477, 5.087, 9.251), (6.082, 4.988, 9.704), (6.256, 5.091, 9.486), (6.442, 4.737, 3.651), (6.047, 4.107, 3.659), (6.225, 4.391, 3.82), (6.23, 4.4, 3.436), (6.112, 4.436, 3.655), (4.959, 6.574, 5.561), (4.959, 6.574, 4.821), (5.622, 6.506, 5.436), (5.39, 6.53, 5.038), (5.261, 6.254, 5.128), (4.26, 6.3, 1.178), (3.866, 5.67, 1.549), (3.866, 5.67, 0.6602), (3.799, 5.006, 1.149), (3.841, 5.418, 1.35), (3.839, 5.407, 0.7978), (4.1, 6.043, 1.531), (4.043, 5.951, 0.7376), (4.45, 5.61, 1.105)], [], [(8, 35, 38, 36, 2), (16, 19, 7, 6), (12, 47, 52, 45, 4), (20, 42, 23, 1, 0), (30, 12, 4, 21), (26, 10, 1, 23), (18, 3, 11, 24), (24, 11, 33, 10, 26), (16, 6, 13, 28), (28, 13, 12, 30), (6, 7, 14, 48, 13), (13, 48, 50, 47, 12), (0, 1, 10, 9), (9, 10, 32, 11, 35, 8), (8, 29, 31, 9), (29, 28, 30, 31), (2, 17, 29, 8), (17, 16, 28, 29), (14, 25, 27, 15), (25, 24, 26, 27), (7, 19, 25, 14), (19, 18, 24, 25), (15, 27, 22, 5), (27, 26, 23, 22), (9, 31, 20, 0), (31, 30, 21, 20), (4, 45, 5, 22, 40, 41, 21), (21, 41, 43, 42, 20), (2, 36, 3, 18, 17), (17, 18, 19, 16), (11, 32, 10, 34), (10, 33, 11, 34), (36, 38, 35, 39), (37, 35, 11, 3, 36), (35, 37, 36, 39), (42, 43, 41, 44), (42, 44, 41, 40), (40, 22, 23, 42), (47, 50, 48, 49, 46, 53), (46, 49, 48, 14, 15), (45, 52, 47, 53, 46, 51), (51, 46, 15, 5, 45), (62, 56, 90, 92, 89), (70, 60, 61, 73), (66, 58, 99, 106, 101), (74, 54, 55, 77, 96), (84, 75, 58, 66), (80, 77, 55, 64), (72, 78, 65, 57), (78, 80, 64, 87, 65), (70, 82, 67, 60), (82, 84, 66, 67), (60, 67, 102, 68, 61), (67, 66, 101, 104, 102), (54, 63, 64, 55), (63, 62, 89, 65, 86, 64), (62, 63, 85, 83), (83, 85, 84, 82), (56, 62, 83, 71), (71, 83, 82, 70), (68, 69, 81, 79), (79, 81, 80, 78), (61, 68, 79, 73), (73, 79, 78, 72), (69, 59, 76, 81), (81, 76, 77, 80), (63, 54, 74, 85), (85, 74, 75, 84), (58, 75, 95, 94, 76, 59, 99), (75, 74, 96, 97, 95), (56, 71, 72, 57, 90), (71, 70, 73, 72), (65, 88, 64, 86), (64, 88, 65, 87), (90, 93, 89, 92), (91, 90, 57, 65, 89), (89, 93, 90, 91), (96, 98, 95, 97), (96, 94, 95, 98), (94, 96, 77, 76), (101, 107, 100, 103, 102, 104), (100, 69, 68, 102, 103), (99, 105, 100, 107, 101, 106), (105, 99, 59, 69, 100), (116, 110, 144, 146, 143), (124, 114, 115, 127), (120, 112, 153, 160, 155), (128, 108, 109, 131, 150), (138, 129, 112, 120), (134, 131, 109, 118), (126, 132, 119, 111), (132, 134, 118, 141, 119), (124, 136, 121, 114), (136, 138, 120, 121), (114, 121, 156, 122, 115), (121, 120, 155, 158, 156), (108, 117, 118, 109), (117, 116, 143, 119, 140, 118), (116, 117, 139, 137), (137, 139, 138, 136), (110, 116, 137, 125), (125, 137, 136, 124), (122, 123, 135, 133), (133, 135, 134, 132), (115, 122, 133, 127), (127, 133, 132, 126), (123, 113, 130, 135), (135, 130, 131, 134), (117, 108, 128, 139), (139, 128, 129, 138), (112, 129, 149, 148, 130, 113, 153), (129, 128, 150, 151, 149), (110, 125, 126, 111, 144), (125, 124, 127, 126), (119, 142, 118, 140), (118, 142, 119, 141), (144, 147, 143, 146), (145, 144, 111, 119, 143), (143, 147, 144, 145), (150, 152, 149, 151), (150, 148, 149, 152), (148, 150, 131, 130), (155, 161, 154, 157, 156, 158), (154, 123, 122, 156, 157), (153, 159, 154, 161, 155, 160), (159, 153, 113, 123, 154), (170, 197, 200, 198, 164), (178, 181, 169, 168), (174, 209, 214, 207, 166), (182, 204, 185, 163, 162), (192, 174, 166, 183), (188, 172, 163, 185), (180, 165, 173, 186), (186, 173, 195, 172, 188), (178, 168, 175, 190), (190, 175, 174, 192), (168, 169, 176, 210, 175), (175, 210, 212, 209, 174), (162, 163, 172, 171), (171, 172, 194, 173, 197, 170), (170, 191, 193, 171), (191, 190, 192, 193), (164, 179, 191, 170), (179, 178, 190, 191), (176, 187, 189, 177), (187, 186, 188, 189), (169, 181, 187, 176), (181, 180, 186, 187), (177, 189, 184, 167), (189, 188, 185, 184), (171, 193, 182, 162), (193, 192, 183, 182), (166, 207, 167, 184, 202, 203, 183), (183, 203, 205, 204, 182), (164, 198, 165, 180, 179), (179, 180, 181, 178), (173, 194, 172, 196), (172, 195, 173, 196), (198, 200, 197, 201), (199, 197, 173, 165, 198), (197, 199, 198, 201), (204, 205, 203, 206), (204, 206, 203, 202), (202, 184, 185, 204), (209, 212, 210, 211, 208, 215), (208, 211, 210, 176, 177), (207, 214, 209, 215, 208, 213), (213, 208, 177, 167, 207)])
_uv = me_cubo_005.uv_layers.new(name='MapaUV')
_uv.uv.foreach_set('vector', [0.375, 0.1667, 0.4836, 0.1667, 0.4786, 0.2113, 0.4838, 0.25, 0.375, 0.25, 0.375, 0.4167, 0.625, 0.4167, 0.625, 0.5, 0.375, 0.5, 0.375, 0.6667, 0.4138, 0.6667, 0.4156, 0.7039, 0.4259, 0.75, 0.375, 0.75, 0.375, 0.9167, 0.5253, 0.9167, 0.625, 0.9167, 0.625, 1.0, 0.375, 1.0, 0.2917, 0.6667, 0.375, 0.6667, 0.375, 0.75, 0.2917, 0.75, 0.7917, 0.6667, 0.875, 0.6667, 0.875, 0.75, 0.7917, 0.75, 0.7917, 0.5, 0.875, 0.5, 0.875, 0.5833, 0.7917, 0.5833, 0.7917, 0.5833, 0.875, 0.5833, 0.8429, 0.6099, 0.875, 0.6667, 0.7917, 0.6667, 0.2917, 0.5, 0.375, 0.5, 0.375, 0.5833, 0.2917, 0.5833, 0.2917, 0.5833, 0.375, 0.5833, 0.375, 0.6667, 0.2917, 0.6667, 0.375, 0.5, 0.625, 0.5, 0.625, 0.5833, 0.4252, 0.5833, 0.375, 0.5833, 0.375, 0.5833, 0.4252, 0.5833, 0.417, 0.6337, 0.4138, 0.6667, 0.375, 0.6667, 0.375, 0.0, 0.625, 0.0, 0.625, 0.08333, 0.375, 0.08333, 0.375, 0.08333, 0.625, 0.08333, 0.6144, 0.1227, 0.625, 0.1667, 0.4836, 0.1667, 0.375, 0.1667, 0.125, 0.5833, 0.2083, 0.5833, 0.2083, 0.6667, 0.125, 0.6667, 0.2083, 0.5833, 0.2917, 0.5833, 0.2917, 0.6667, 0.2083, 0.6667, 0.125, 0.5, 0.2083, 0.5, 0.2083, 0.5833, 0.125, 0.5833, 0.2083, 0.5, 0.2917, 0.5, 0.2917, 0.5833, 0.2083, 0.5833, 0.625, 0.5833, 0.7083, 0.5833, 0.7083, 0.6667, 0.625, 0.6667, 0.7083, 0.5833, 0.7917, 0.5833, 0.7917, 0.6667, 0.7083, 0.6667, 0.625, 0.5, 0.7083, 0.5, 0.7083, 0.5833, 0.625, 0.5833, 0.7083, 0.5, 0.7917, 0.5, 0.7917, 0.5833, 0.7083, 0.5833, 0.625, 0.6667, 0.7083, 0.6667, 0.7083, 0.75, 0.625, 0.75, 0.7083, 0.6667, 0.7917, 0.6667, 0.7917, 0.75, 0.7083, 0.75, 0.125, 0.6667, 0.2083, 0.6667, 0.2083, 0.75, 0.125, 0.75, 0.2083, 0.6667, 0.2917, 0.6667, 0.2917, 0.75, 0.2083, 0.75, 0.375, 0.75, 0.4259, 0.75, 0.625, 0.75, 0.625, 0.8333, 0.5282, 0.8333, 0.5109, 0.8333, 0.375, 0.8333, 0.375, 0.8333, 0.5109, 0.8333, 0.516, 0.8876, 0.5253, 0.9167, 0.375, 0.9167, 0.375, 0.25, 0.4838, 0.25, 0.625, 0.25, 0.625, 0.3333, 0.375, 0.3333, 0.375, 0.3333, 0.625, 0.3333, 0.625, 0.4167, 0.375, 0.4167, 0.625, 0.1667, 0.6144, 0.1227, 0.625, 0.08333, 0.625, 0.125, 0.875, 0.6667, 0.8429, 0.6099, 0.875, 0.5833, 0.875, 0.625, 0.4838, 0.25, 0.4786, 0.2113, 0.4836, 0.1667, 0.4837, 0.2083, 0.4876, 0.2124, 0.4836, 0.1667, 0.625, 0.1667, 0.625, 0.25, 0.4838, 0.25, 0.4836, 0.1667, 0.4876, 0.2124, 0.4838, 0.25, 0.4837, 0.2083, 0.5253, 0.9167, 0.516, 0.8876, 0.5109, 0.8333, 0.5181, 0.875, 0.5253, 0.9167, 0.5181, 0.875, 0.5109, 0.8333, 0.5282, 0.8333, 0.5282, 0.8333, 0.625, 0.8333, 0.625, 0.9167, 0.5253, 0.9167, 0.4138, 0.6667, 0.417, 0.6337, 0.4252, 0.5833, 0.4299, 0.6351, 0.4345, 0.6667, 0.4242, 0.6667, 0.4345, 0.6667, 0.4299, 0.6351, 0.4252, 0.5833, 0.625, 0.5833, 0.625, 0.6667, 0.4259, 0.75, 0.4156, 0.7039, 0.4138, 0.6667, 0.4242, 0.6667, 0.4345, 0.6667, 0.4341, 0.7161, 0.4341, 0.7161, 0.4345, 0.6667, 0.625, 0.6667, 0.625, 0.75, 0.4259, 0.75, 0.375, 0.1667, 0.375, 0.25, 0.4838, 0.25, 0.4786, 0.2113, 0.4836, 0.1667, 0.375, 0.4167, 0.375, 0.5, 0.625, 0.5, 0.625, 0.4167, 0.375, 0.6667, 0.375, 0.75, 0.4259, 0.75, 0.4156, 0.7039, 0.4138, 0.6667, 0.375, 0.9167, 0.375, 1.0, 0.625, 1.0, 0.625, 0.9167, 0.5253, 0.9167, 0.2917, 0.6667, 0.2917, 0.75, 0.375, 0.75, 0.375, 0.6667, 0.7917, 0.6667, 0.7917, 0.75, 0.875, 0.75, 0.875, 0.6667, 0.7917, 0.5, 0.7917, 0.5833, 0.875, 0.5833, 0.875, 0.5, 0.7917, 0.5833, 0.7917, 0.6667, 0.875, 0.6667, 0.8429, 0.6099, 0.875, 0.5833, 0.2917, 0.5, 0.2917, 0.5833, 0.375, 0.5833, 0.375, 0.5, 0.2917, 0.5833, 0.2917, 0.6667, 0.375, 0.6667, 0.375, 0.5833, 0.375, 0.5, 0.375, 0.5833, 0.4252, 0.5833, 0.625, 0.5833, 0.625, 0.5, 0.375, 0.5833, 0.375, 0.6667, 0.4138, 0.6667, 0.417, 0.6337, 0.4252, 0.5833, 0.375, 0.0, 0.375, 0.08333, 0.625, 0.08333, 0.625, 0.0, 0.375, 0.08333, 0.375, 0.1667, 0.4836, 0.1667, 0.625, 0.1667, 0.6144, 0.1227, 0.625, 0.08333, 0.125, 0.5833, 0.125, 0.6667, 0.2083, 0.6667, 0.2083, 0.5833, 0.2083, 0.5833, 0.2083, 0.6667, 0.2917, 0.6667, 0.2917, 0.5833, 0.125, 0.5, 0.125, 0.5833, 0.2083, 0.5833, 0.2083, 0.5, 0.2083, 0.5, 0.2083, 0.5833, 0.2917, 0.5833, 0.2917, 0.5, 0.625, 0.5833, 0.625, 0.6667, 0.7083, 0.6667, 0.7083, 0.5833, 0.7083, 0.5833, 0.7083, 0.6667, 0.7917, 0.6667, 0.7917, 0.5833, 0.625, 0.5, 0.625, 0.5833, 0.7083, 0.5833, 0.7083, 0.5, 0.7083, 0.5, 0.7083, 0.5833, 0.7917, 0.5833, 0.7917, 0.5, 0.625, 0.6667, 0.625, 0.75, 0.7083, 0.75, 0.7083, 0.6667, 0.7083, 0.6667, 0.7083, 0.75, 0.7917, 0.75, 0.7917, 0.6667, 0.125, 0.6667, 0.125, 0.75, 0.2083, 0.75, 0.2083, 0.6667, 0.2083, 0.6667, 0.2083, 0.75, 0.2917, 0.75, 0.2917, 0.6667, 0.375, 0.75, 0.375, 0.8333, 0.5109, 0.8333, 0.5282, 0.8333, 0.625, 0.8333, 0.625, 0.75, 0.4259, 0.75, 0.375, 0.8333, 0.375, 0.9167, 0.5253, 0.9167, 0.516, 0.8876, 0.5109, 0.8333, 0.375, 0.25, 0.375, 0.3333, 0.625, 0.3333, 0.625, 0.25, 0.4838, 0.25, 0.375, 0.3333, 0.375, 0.4167, 0.625, 0.4167, 0.625, 0.3333, 0.625, 0.1667, 0.625, 0.125, 0.625, 0.08333, 0.6144, 0.1227, 0.875, 0.6667, 0.875, 0.625, 0.875, 0.5833, 0.8429, 0.6099, 0.4838, 0.25, 0.4837, 0.2083, 0.4836, 0.1667, 0.4786, 0.2113, 0.4876, 0.2124, 0.4838, 0.25, 0.625, 0.25, 0.625, 0.1667, 0.4836, 0.1667, 0.4836, 0.1667, 0.4837, 0.2083, 0.4838, 0.25, 0.4876, 0.2124, 0.5253, 0.9167, 0.5181, 0.875, 0.5109, 0.8333, 0.516, 0.8876, 0.5253, 0.9167, 0.5282, 0.8333, 0.5109, 0.8333, 0.5181, 0.875, 0.5282, 0.8333, 0.5253, 0.9167, 0.625, 0.9167, 0.625, 0.8333, 0.4138, 0.6667, 0.4242, 0.6667, 0.4345, 0.6667, 0.4299, 0.6351, 0.4252, 0.5833, 0.417, 0.6337, 0.4345, 0.6667, 0.625, 0.6667, 0.625, 0.5833, 0.4252, 0.5833, 0.4299, 0.6351, 0.4259, 0.75, 0.4341, 0.7161, 0.4345, 0.6667, 0.4242, 0.6667, 0.4138, 0.6667, 0.4156, 0.7039, 0.4341, 0.7161, 0.4259, 0.75, 0.625, 0.75, 0.625, 0.6667, 0.4345, 0.6667, 0.375, 0.1667, 0.375, 0.25, 0.4838, 0.25, 0.4786, 0.2113, 0.4836, 0.1667, 0.375, 0.4167, 0.375, 0.5, 0.625, 0.5, 0.625, 0.4167, 0.375, 0.6667, 0.375, 0.75, 0.4259, 0.75, 0.4156, 0.7039, 0.4138, 0.6667, 0.375, 0.9167, 0.375, 1.0, 0.625, 1.0, 0.625, 0.9167, 0.5253, 0.9167, 0.2917, 0.6667, 0.2917, 0.75, 0.375, 0.75, 0.375, 0.6667, 0.7917, 0.6667, 0.7917, 0.75, 0.875, 0.75, 0.875, 0.6667, 0.7917, 0.5, 0.7917, 0.5833, 0.875, 0.5833, 0.875, 0.5, 0.7917, 0.5833, 0.7917, 0.6667, 0.875, 0.6667, 0.8429, 0.6099, 0.875, 0.5833, 0.2917, 0.5, 0.2917, 0.5833, 0.375, 0.5833, 0.375, 0.5, 0.2917, 0.5833, 0.2917, 0.6667, 0.375, 0.6667, 0.375, 0.5833, 0.375, 0.5, 0.375, 0.5833, 0.4252, 0.5833, 0.625, 0.5833, 0.625, 0.5, 0.375, 0.5833, 0.375, 0.6667, 0.4138, 0.6667, 0.417, 0.6337, 0.4252, 0.5833, 0.375, 0.0, 0.375, 0.08333, 0.625, 0.08333, 0.625, 0.0, 0.375, 0.08333, 0.375, 0.1667, 0.4836, 0.1667, 0.625, 0.1667, 0.6144, 0.1227, 0.625, 0.08333, 0.125, 0.5833, 0.125, 0.6667, 0.2083, 0.6667, 0.2083, 0.5833, 0.2083, 0.5833, 0.2083, 0.6667, 0.2917, 0.6667, 0.2917, 0.5833, 0.125, 0.5, 0.125, 0.5833, 0.2083, 0.5833, 0.2083, 0.5, 0.2083, 0.5, 0.2083, 0.5833, 0.2917, 0.5833, 0.2917, 0.5, 0.625, 0.5833, 0.625, 0.6667, 0.7083, 0.6667, 0.7083, 0.5833, 0.7083, 0.5833, 0.7083, 0.6667, 0.7917, 0.6667, 0.7917, 0.5833, 0.625, 0.5, 0.625, 0.5833, 0.7083, 0.5833, 0.7083, 0.5, 0.7083, 0.5, 0.7083, 0.5833, 0.7917, 0.5833, 0.7917, 0.5, 0.625, 0.6667, 0.625, 0.75, 0.7083, 0.75, 0.7083, 0.6667, 0.7083, 0.6667, 0.7083, 0.75, 0.7917, 0.75, 0.7917, 0.6667, 0.125, 0.6667, 0.125, 0.75, 0.2083, 0.75, 0.2083, 0.6667, 0.2083, 0.6667, 0.2083, 0.75, 0.2917, 0.75, 0.2917, 0.6667, 0.375, 0.75, 0.375, 0.8333, 0.5109, 0.8333, 0.5282, 0.8333, 0.625, 0.8333, 0.625, 0.75, 0.4259, 0.75, 0.375, 0.8333, 0.375, 0.9167, 0.5253, 0.9167, 0.516, 0.8876, 0.5109, 0.8333, 0.375, 0.25, 0.375, 0.3333, 0.625, 0.3333, 0.625, 0.25, 0.4838, 0.25, 0.375, 0.3333, 0.375, 0.4167, 0.625, 0.4167, 0.625, 0.3333, 0.625, 0.1667, 0.625, 0.125, 0.625, 0.08333, 0.6144, 0.1227, 0.875, 0.6667, 0.875, 0.625, 0.875, 0.5833, 0.8429, 0.6099, 0.4838, 0.25, 0.4837, 0.2083, 0.4836, 0.1667, 0.4786, 0.2113, 0.4876, 0.2124, 0.4838, 0.25, 0.625, 0.25, 0.625, 0.1667, 0.4836, 0.1667, 0.4836, 0.1667, 0.4837, 0.2083, 0.4838, 0.25, 0.4876, 0.2124, 0.5253, 0.9167, 0.5181, 0.875, 0.5109, 0.8333, 0.516, 0.8876, 0.5253, 0.9167, 0.5282, 0.8333, 0.5109, 0.8333, 0.5181, 0.875, 0.5282, 0.8333, 0.5253, 0.9167, 0.625, 0.9167, 0.625, 0.8333, 0.4138, 0.6667, 0.4242, 0.6667, 0.4345, 0.6667, 0.4299, 0.6351, 0.4252, 0.5833, 0.417, 0.6337, 0.4345, 0.6667, 0.625, 0.6667, 0.625, 0.5833, 0.4252, 0.5833, 0.4299, 0.6351, 0.4259, 0.75, 0.4341, 0.7161, 0.4345, 0.6667, 0.4242, 0.6667, 0.4138, 0.6667, 0.4156, 0.7039, 0.4341, 0.7161, 0.4259, 0.75, 0.625, 0.75, 0.625, 0.6667, 0.4345, 0.6667, 0.375, 0.1667, 0.4836, 0.1667, 0.4786, 0.2113, 0.4838, 0.25, 0.375, 0.25, 0.375, 0.4167, 0.625, 0.4167, 0.625, 0.5, 0.375, 0.5, 0.375, 0.6667, 0.4138, 0.6667, 0.4156, 0.7039, 0.4259, 0.75, 0.375, 0.75, 0.375, 0.9167, 0.5253, 0.9167, 0.625, 0.9167, 0.625, 1.0, 0.375, 1.0, 0.2917, 0.6667, 0.375, 0.6667, 0.375, 0.75, 0.2917, 0.75, 0.7917, 0.6667, 0.875, 0.6667, 0.875, 0.75, 0.7917, 0.75, 0.7917, 0.5, 0.875, 0.5, 0.875, 0.5833, 0.7917, 0.5833, 0.7917, 0.5833, 0.875, 0.5833, 0.8429, 0.6099, 0.875, 0.6667, 0.7917, 0.6667, 0.2917, 0.5, 0.375, 0.5, 0.375, 0.5833, 0.2917, 0.5833, 0.2917, 0.5833, 0.375, 0.5833, 0.375, 0.6667, 0.2917, 0.6667, 0.375, 0.5, 0.625, 0.5, 0.625, 0.5833, 0.4252, 0.5833, 0.375, 0.5833, 0.375, 0.5833, 0.4252, 0.5833, 0.417, 0.6337, 0.4138, 0.6667, 0.375, 0.6667, 0.375, 0.0, 0.625, 0.0, 0.625, 0.08333, 0.375, 0.08333, 0.375, 0.08333, 0.625, 0.08333, 0.6144, 0.1227, 0.625, 0.1667, 0.4836, 0.1667, 0.375, 0.1667, 0.125, 0.5833, 0.2083, 0.5833, 0.2083, 0.6667, 0.125, 0.6667, 0.2083, 0.5833, 0.2917, 0.5833, 0.2917, 0.6667, 0.2083, 0.6667, 0.125, 0.5, 0.2083, 0.5, 0.2083, 0.5833, 0.125, 0.5833, 0.2083, 0.5, 0.2917, 0.5, 0.2917, 0.5833, 0.2083, 0.5833, 0.625, 0.5833, 0.7083, 0.5833, 0.7083, 0.6667, 0.625, 0.6667, 0.7083, 0.5833, 0.7917, 0.5833, 0.7917, 0.6667, 0.7083, 0.6667, 0.625, 0.5, 0.7083, 0.5, 0.7083, 0.5833, 0.625, 0.5833, 0.7083, 0.5, 0.7917, 0.5, 0.7917, 0.5833, 0.7083, 0.5833, 0.625, 0.6667, 0.7083, 0.6667, 0.7083, 0.75, 0.625, 0.75, 0.7083, 0.6667, 0.7917, 0.6667, 0.7917, 0.75, 0.7083, 0.75, 0.125, 0.6667, 0.2083, 0.6667, 0.2083, 0.75, 0.125, 0.75, 0.2083, 0.6667, 0.2917, 0.6667, 0.2917, 0.75, 0.2083, 0.75, 0.375, 0.75, 0.4259, 0.75, 0.625, 0.75, 0.625, 0.8333, 0.5282, 0.8333, 0.5109, 0.8333, 0.375, 0.8333, 0.375, 0.8333, 0.5109, 0.8333, 0.516, 0.8876, 0.5253, 0.9167, 0.375, 0.9167, 0.375, 0.25, 0.4838, 0.25, 0.625, 0.25, 0.625, 0.3333, 0.375, 0.3333, 0.375, 0.3333, 0.625, 0.3333, 0.625, 0.4167, 0.375, 0.4167, 0.625, 0.1667, 0.6144, 0.1227, 0.625, 0.08333, 0.625, 0.125, 0.875, 0.6667, 0.8429, 0.6099, 0.875, 0.5833, 0.875, 0.625, 0.4838, 0.25, 0.4786, 0.2113, 0.4836, 0.1667, 0.4837, 0.2083, 0.4876, 0.2124, 0.4836, 0.1667, 0.625, 0.1667, 0.625, 0.25, 0.4838, 0.25, 0.4836, 0.1667, 0.4876, 0.2124, 0.4838, 0.25, 0.4837, 0.2083, 0.5253, 0.9167, 0.516, 0.8876, 0.5109, 0.8333, 0.5181, 0.875, 0.5253, 0.9167, 0.5181, 0.875, 0.5109, 0.8333, 0.5282, 0.8333, 0.5282, 0.8333, 0.625, 0.8333, 0.625, 0.9167, 0.5253, 0.9167, 0.4138, 0.6667, 0.417, 0.6337, 0.4252, 0.5833, 0.4299, 0.6351, 0.4345, 0.6667, 0.4242, 0.6667, 0.4345, 0.6667, 0.4299, 0.6351, 0.4252, 0.5833, 0.625, 0.5833, 0.625, 0.6667, 0.4259, 0.75, 0.4156, 0.7039, 0.4138, 0.6667, 0.4242, 0.6667, 0.4345, 0.6667, 0.4341, 0.7161, 0.4341, 0.7161, 0.4345, 0.6667, 0.625, 0.6667, 0.625, 0.75, 0.4259, 0.75])
me_cubo_005.materials.append(mat_pricipal)
me_cubo_005.update()
me_cubo_007 = bpy.data.meshes.new('Cubo.007')
me_cubo_007.from_pydata([(3.317, -1.0, -3.02), (3.317, -1.0, -1.386), (3.317, 1.0, -3.02), (3.317, 1.0, -1.386), (6.962, -1.0, -3.02), (6.962, -1.0, -1.386), (6.962, 1.0, -3.02), (6.962, 1.0, -1.386)], [], [(0, 1, 3, 2), (2, 3, 7, 6), (6, 7, 5, 4), (4, 5, 1, 0), (2, 6, 4, 0), (7, 3, 1, 5)])
_uv = me_cubo_007.uv_layers.new(name='MapaUV')
_uv.uv.foreach_set('vector', [0.375, 0.0, 0.625, 0.0, 0.625, 0.25, 0.375, 0.25, 0.375, 0.25, 0.625, 0.25, 0.625, 0.5, 0.375, 0.5, 0.375, 0.5, 0.625, 0.5, 0.625, 0.75, 0.375, 0.75, 0.375, 0.75, 0.625, 0.75, 0.625, 1.0, 0.375, 1.0, 0.125, 0.5, 0.375, 0.5, 0.375, 0.75, 0.125, 0.75, 0.625, 0.5, 0.875, 0.5, 0.875, 0.75, 0.625, 0.75])
me_cubo_007.materials.append(mat_pricipal)
me_cubo_007.update()
me_cubo_008 = bpy.data.meshes.new('Cubo.008')
me_cubo_008.from_pydata([(-1.0, -1.0, -1.0), (-1.0, -1.0, 1.0), (-0.8094, 0.1431, -1.0), (-0.7984, 0.1131, 1.0), (1.0, -1.0, -1.0), (1.0, -1.0, 1.0), (1.0, 1.0, -1.0), (1.0, 1.0, 1.0), (-0.5821, 1.0, -1.0), (-0.5821, 1.0, 1.0), (-0.5821, -1.0, -1.0), (-0.5821, -1.0, 1.0), (0.2114, 0.6986, 1.0), (0.4983, 0.8206, 1.0), (0.4054, 0.6766, 0.2296), (0.1838, 0.5844, 0.4183), (0.3151, 0.3654, 1.0), (0.4432, 0.1059, 1.0), (0.3851, 0.498, 0.4693), (0.3395, 0.6981, 0.1747), (0.4374, 0.07676, 1.0), (0.2635, 0.6859, 0.2833), (0.2919, 0.4545, 0.5829), (0.3762, 0.2211, 1.0)], [], [(6, 7, 5, 4), (10, 11, 1, 0), (8, 6, 4, 10), (7, 13, 17, 20, 23, 16, 12, 9, 11, 5), (2, 8, 10, 0), (4, 5, 11, 10), (22, 21, 15, 12), (18, 20, 17, 13), (22, 23, 20, 18), (13, 14, 19, 18), (12, 16, 23, 22), (18, 19, 21, 22), (13, 7, 6, 8, 9, 12, 15, 21, 19, 14), (1, 11, 9, 3), (2, 0, 1, 3), (8, 2, 3, 9)])
_uv = me_cubo_008.uv_layers.new(name='MapaUV')
_uv.uv.foreach_set('vector', [0.375, 0.5, 0.625, 0.5, 0.625, 0.75, 0.375, 0.75, 0.375, 0.9478, 0.625, 0.9478, 0.625, 1.0, 0.375, 1.0, 0.1772, 0.5, 0.375, 0.5, 0.375, 0.75, 0.1772, 0.75, 0.625, 0.5, 0.6861, 0.5, 0.6946, 0.6118, 0.7026, 0.5955, 0.7066, 0.5874, 0.7106, 0.5793, 0.726, 0.5, 0.8228, 0.5, 0.8228, 0.75, 0.625, 0.75, 0.125, 0.5, 0.1772, 0.5, 0.1772, 0.75, 0.125, 0.75, 0.375, 0.75, 0.625, 0.75, 0.625, 0.9478, 0.375, 0.9478, 0.625, 0.409, 0.5354, 0.4064, 0.549, 0.4014, 0.625, 0.399, 0.706, 0.5, 0.7026, 0.5955, 0.6946, 0.6118, 0.6861, 0.5, 0.716, 0.5, 0.7066, 0.5874, 0.7026, 0.5955, 0.706, 0.5, 0.625, 0.4389, 0.4947, 0.4215, 0.5218, 0.4115, 0.625, 0.419, 0.726, 0.5, 0.7106, 0.5793, 0.7066, 0.5874, 0.716, 0.5, 0.625, 0.419, 0.5218, 0.4115, 0.5354, 0.4064, 0.625, 0.409, 0.625, 0.4389, 0.625, 0.5, 0.375, 0.5, 0.375, 0.3022, 0.8228, 0.5, 0.625, 0.399, 0.549, 0.4014, 0.5354, 0.4064, 0.5218, 0.4115, 0.4947, 0.4215, 0.625, 1.0, 0.625, 0.9478, 0.8228, 0.5, 0.875, 0.5, 0.125, 0.5, 0.375, 1.0, 0.625, 1.0, 0.875, 0.5, 0.375, 0.3022, 0.125, 0.5, 0.875, 0.5, 0.8228, 0.5])
me_cubo_008.materials.append(mat_pricipal)
me_cubo_008.update()
me_cubo_009 = bpy.data.meshes.new('Cubo.009')
me_cubo_009.from_pydata([(-0.6646, 0.4706, -0.9517), (-0.5829, 0.5189, -1.0), (-0.6646, -1.433, -0.9517), (-0.583, -1.481, -1.0), (-0.6646, -1.19, 0.8937), (-0.5831, -1.212, 0.9394), (-0.6646, -0.7917, 0.9517), (-0.5832, -0.7945, 1.0), (-0.5831, -1.481, 0.6967), (-0.6646, -1.433, 0.6747), (-0.6646, 0.2366, 0.9517), (-0.5833, 0.2474, 1.0), (-0.6646, 0.4706, 0.703), (-0.5829, 0.5189, 0.7204), (1.329, 0.5189, -1.0), (1.515, 0.4792, -0.9603), (1.515, -1.441, -0.9603), (1.329, -1.481, -1.0), (1.329, -1.212, 0.9394), (1.515, -1.195, 0.9016), (1.515, -0.7635, 0.9603), (1.329, -0.7668, 1.0), (1.515, -1.441, 0.6988), (1.329, -1.481, 0.7171), (1.329, 0.5189, 0.6516), (1.515, 0.4792, 0.6206), (1.515, -0.1802, 0.9603), (1.329, -0.1538, 1.0), (1.369, 0.0321, 0.8375), (1.515, -0.01269, 0.7679), (-0.6646, 0.4706, -0.1188), (-0.6646, 0.4706, 0.0957), (-0.5829, 0.5189, 0.08965), (-0.5829, 0.5189, -0.1345), (-0.2389, 0.5189, -0.1126), (-0.3613, 0.5189, 0.01513), (-0.6646, 0.2568, 0.008161), (-0.6646, 0.392, -0.09015), (-0.4955, 0.4141, -0.01153), (-0.4285, 0.4276, -0.02243), (-0.3001, 0.5189, -0.04875), (-0.6646, 0.3244, -0.041)], [], [(1, 33, 34, 40, 35, 32, 13, 24, 14), (7, 21, 27, 11), (17, 23, 8, 3), (5, 18, 21, 7), (2, 9, 4, 6, 10, 12, 31, 36, 41, 37, 30, 0), (24, 13, 11, 27, 28), (8, 23, 18, 5), (9, 2, 3, 8), (1, 3, 2, 0), (13, 32, 31, 12), (5, 7, 6, 4), (4, 9, 8, 5), (7, 11, 10, 6), (12, 10, 11, 13), (15, 25, 29, 26, 20, 19, 22, 16), (17, 14, 15, 16), (21, 18, 19, 20), (23, 17, 16, 22), (27, 21, 20, 26), (18, 23, 22, 19), (14, 24, 25, 15), (26, 29, 28, 27), (29, 25, 24, 28), (17, 3, 1, 14), (31, 32, 39, 38), (39, 40, 34, 33), (38, 41, 36, 31), (38, 39, 33, 30), (30, 33, 1, 0), (30, 37, 41, 38), (32, 35, 40, 39)])
_uv = me_cubo_009.uv_layers.new(name='MapaUV')
_uv.uv.foreach_set('vector', [0.375, 0.7561, 0.4832, 0.7561, 0.4859, 0.7991, 0.4939, 0.7914, 0.5019, 0.7838, 0.5112, 0.7561, 0.59, 0.7561, 0.5815, 0.995, 0.375, 0.995, 0.631, 0.5858, 0.87, 0.5893, 0.8701, 0.6659, 0.631, 0.7161, 0.375, 0.255, 0.5896, 0.255, 0.5871, 0.494, 0.375, 0.494, 0.631, 0.5, 0.87, 0.5, 0.87, 0.5893, 0.631, 0.5858, 0.381, 0.506, 0.5849, 0.5036, 0.6181, 0.5081, 0.6194, 0.5843, 0.619, 0.7147, 0.5879, 0.7439, 0.512, 0.7439, 0.5011, 0.7168, 0.4949, 0.7254, 0.4888, 0.734, 0.4852, 0.7439, 0.381, 0.7439, 0.5815, 0.01491, 0.59, 0.7318, 0.625, 0.7021, 0.625, 0.09762, 0.6007, 0.06526, 0.5871, 0.494, 0.5896, 0.255, 0.625, 0.255, 0.625, 0.494, 0.5849, 0.5036, 0.381, 0.506, 0.375, 0.494, 0.5871, 0.494, 0.3689, 0.75, 0.369, 0.5, 0.381, 0.506, 0.381, 0.7439, 0.59, 0.7561, 0.5112, 0.7561, 0.512, 0.7439, 0.5879, 0.7439, 0.631, 0.5, 0.631, 0.5858, 0.6194, 0.5843, 0.6181, 0.5081, 0.6181, 0.5081, 0.5849, 0.5036, 0.5871, 0.494, 0.625, 0.494, 0.631, 0.5858, 0.631, 0.7161, 0.619, 0.7147, 0.6194, 0.5843, 0.5879, 0.7439, 0.619, 0.7147, 0.625, 0.7021, 0.59, 0.7318, 0.38, 0.00499, 0.5776, 0.00501, 0.5961, 0.06681, 0.6201, 0.08746, 0.6204, 0.1618, 0.6192, 0.2434, 0.5878, 0.2472, 0.38, 0.2451, 0.375, 0.25, 0.375, 0.0, 0.38, 0.00499, 0.38, 0.2451, 0.625, 0.1608, 0.625, 0.25, 0.6192, 0.2434, 0.6204, 0.1618, 0.5896, 0.255, 0.375, 0.255, 0.38, 0.2451, 0.5878, 0.2472, 0.625, 0.08512, 0.625, 0.1606, 0.6204, 0.1618, 0.6201, 0.08746, 0.625, 0.255, 0.5896, 0.255, 0.5878, 0.2472, 0.6192, 0.2434, 0.375, 0.0, 0.5813, 0.0, 0.5776, 0.00501, 0.38, 0.00499, 0.6201, 0.08746, 0.5961, 0.06681, 0.6007, 0.06526, 0.625, 0.09762, 0.5961, 0.06681, 0.5776, 0.00501, 0.5815, 0.01491, 0.6007, 0.06526, 0.13, 0.5, 0.369, 0.5, 0.3689, 0.75, 0.13, 0.75, 0.512, 0.7439, 0.5112, 0.7561, 0.4972, 0.7561, 0.4986, 0.7439, 0.4972, 0.7561, 0.4939, 0.7914, 0.4859, 0.7991, 0.4832, 0.7561, 0.4986, 0.7439, 0.4949, 0.7254, 0.5011, 0.7168, 0.512, 0.7439, 0.4986, 0.7439, 0.4972, 0.7561, 0.4832, 0.7561, 0.4852, 0.7439, 0.4852, 0.7439, 0.4832, 0.7561, 0.375, 0.7561, 0.381, 0.7439, 0.4852, 0.7439, 0.4888, 0.734, 0.4949, 0.7254, 0.4986, 0.7439, 0.5112, 0.7561, 0.5019, 0.7838, 0.4939, 0.7914, 0.4972, 0.7561])
me_cubo_009.materials.append(mat_info)
me_cubo_009.update()
me_runas = bpy.data.meshes.new('runas')
me_runas.from_pydata([(-0.6667, -0.5, 0.0), (0.6667, -0.5, 0.0), (-0.6667, 0.5, 0.0), (0.6667, 0.5, 0.0)], [], [(0, 1, 3, 2)])
_uv = me_runas.uv_layers.new(name='MapaUV')
_uv.uv.foreach_set('vector', [0.0, 0.0, 1.0, 0.0, 1.0, 1.0, 0.0, 1.0])
me_runas.materials.append(mat_runas)
me_runas.update()

# ---- objects
ob_plataforma_m = bpy.data.objects.new('Plataforma-M ', me_cubo_010)
ob_plataforma_m__1 = bpy.data.objects.new('Plataforma-M (1)', me_cubo_003)
ob_marco__1 = bpy.data.objects.new('Marco (1)', me_c_rculo)
ob_marcador__1 = bpy.data.objects.new('Marcador (1)', me_c_rculo_002)
ob_decoracion = bpy.data.objects.new('Decoracion', me_c_rculo_005)
ob_plataforma_l__3 = bpy.data.objects.new('Plataforma-L (3)', me_cubo_004)
ob_info__1 = bpy.data.objects.new('Info (1)', me_cubo_001)
ob_info__1__001 = bpy.data.objects.new('Info (1).001', me_cubo_006)
ob_cubo = bpy.data.objects.new('Cubo', me_cubo)
ob_cubo_001 = bpy.data.objects.new('Cubo.001', me_cubo_011)
ob_plataforma_l__2 = bpy.data.objects.new('Plataforma-L (2)', me_cubo_002)
ob_marco__2 = bpy.data.objects.new('Marco (2)', me_c_rculo_004)
ob_marcador__2 = bpy.data.objects.new('Marcador.(2)', me_c_rculo_003)
ob_decoracion__2_1 = bpy.data.objects.new('Decoracion (2,1)', me_cubo_005)
ob_decoracion__2_3 = bpy.data.objects.new('Decoracion (2,3)', me_cubo_007)
ob_decoracion__2_2 = bpy.data.objects.new('Decoracion (2,2)', me_cubo_008)
ob_info_001 = bpy.data.objects.new('Info.001', me_cubo_009)
ob_runas = bpy.data.objects.new('Runas', me_runas)

# ---- transforms, parenting, visibility, modifiers, constraints
ob_plataforma_m.location = (0.0, 0.0, 0.0)
ob_plataforma_m.scale = (6.073, 6.073, -0.6793)
ob_plataforma_m__1.location = (0.0, 0.0, 0.0)
ob_plataforma_m__1.scale = (6.073, 6.073, -0.6793)
ob_marco__1.location = (0.0, 0.0, 0.7181)
ob_marco__1.scale = (2.705, 2.705, 2.705)
ob_marcador__1.location = (0.0, 0.0, 0.7181)
ob_marcador__1.scale = (2.705, 2.705, 2.705)
ob_decoracion.location = (4.266, -4.302, -0.5579)
ob_decoracion.rotation_euler = (0.6106, 0.3061, -2.752)
ob_decoracion.scale = (2.705, 2.705, 2.705)
_m = ob_decoracion.modifiers.new('Auto Smooth', 'NODES')
_m.node_group = ng_auto_smooth
_gi = [s.identifier for s in ng_auto_smooth.interface.items_tree if s.item_type == 'SOCKET' and s.in_out == 'INPUT']
_m[_gi[1]] = 0.5236  # Angle
ob_plataforma_l__3.location = (0.0, 0.0, 0.0)
ob_plataforma_l__3.scale = (8.833, 8.833, -0.6793)
ob_info__1.location = (4.369, 0.7884, 3.737)
ob_info__1.scale = (0.6777, 1.671, 3.111)
ob_info__1__001.location = (2.439, -3.922, 2.783)
ob_info__1__001.rotation_euler = (0.0, -0.0, -0.7659)
ob_info__1__001.scale = (0.4708, 1.161, 2.161)
ob_cubo.location = (3.308, 3.738, 1.187)
ob_cubo.rotation_euler = (0.3009, -0.0, -0.7115)
ob_cubo.scale = (0.5857, 0.5857, 0.5857)
ob_cubo_001.location = (2.398, 4.697, 0.9275)
ob_cubo_001.rotation_euler = (0.5385, 0.2001, -1.158)
ob_cubo_001.scale = (0.4344, 0.4344, 0.4344)
ob_plataforma_l__2.location = (0.0, 0.0, 0.0)
ob_plataforma_l__2.scale = (8.833, 8.833, -0.6793)
ob_marco__2.location = (0.0, 0.0, 0.7181)
ob_marco__2.scale = (2.705, 2.705, 2.705)
ob_marcador__2.location = (0.0, 0.0, 0.7181)
ob_marcador__2.scale = (2.705, 2.705, 2.705)
ob_decoracion__2_1.location = (-0.02313, 0.0, 1.524)
ob_decoracion__2_3.location = (0.1412, 0.0, 14.13)
ob_decoracion__2_3.scale = (1.0, 7.662, 1.0)
_m = ob_decoracion__2_3.modifiers.new('Simetrizar', 'MIRROR')
ob_decoracion__2_2.location = (0.0, 1.708, 13.75)
ob_decoracion__2_2.rotation_euler = (0.0, -0.0, 0.4182)
ob_decoracion__2_2.scale = (11.12, 1.811, 1.038)
ob_info_001.location = (4.369, 0.7884, 3.737)
ob_info_001.scale = (0.6777, 1.671, 3.111)
ob_runas.location = (3.861, 0.02431, 4.837)
ob_runas.rotation_euler = (1.571, 0.0, -1.571)
ob_runas.scale = (1.752, 1.752, 1.752)

# ---- collection membership
col_plataformas.objects.link(ob_plataforma_m)
col_checkpoint.objects.link(ob_plataforma_m__1)
col_checkpoint.objects.link(ob_marco__1)
col_checkpoint.objects.link(ob_marcador__1)
col_checkpoint.objects.link(ob_decoracion)
col_info.objects.link(ob_plataforma_l__3)
col_info.objects.link(ob_info__1)
col_info.objects.link(ob_info__1__001)
col_info.objects.link(ob_cubo)
col_info.objects.link(ob_cubo_001)
col_powerup.objects.link(ob_plataforma_l__2)
col_powerup.objects.link(ob_marco__2)
col_powerup.objects.link(ob_marcador__2)
col_powerup.objects.link(ob_decoracion__2_1)
col_powerup.objects.link(ob_decoracion__2_3)
col_powerup.objects.link(ob_decoracion__2_2)
col_powerup.objects.link(ob_info_001)
col_powerup.objects.link(ob_runas)
def _layer_coll(name, lc=None):
    lc = lc or bpy.context.view_layer.layer_collection
    for c in lc.children:
        if c.name == name: return c
        r = _layer_coll(name, c)
        if r: return r
_layer_coll('Plataformas').exclude = True
_layer_coll('CheckPoint').exclude = True
_layer_coll('PowerUp').exclude = True

# ---- scene / render settings (as saved in the file)
scene.frame_start = 1; scene.frame_end = 250; scene.frame_set(1)
scene.render.engine = 'BLENDER_EEVEE_NEXT'
scene.render.fps = 25
scene.cycles.sampling_pattern = 'TABULATED_SOBOL'
bpy.context.view_layer.update()

# ---- added for rendering (the .blend has no active camera and no usable light): camera, sun
cam_auto = bpy.data.cameras.new('AutoCamera')
cam_auto.lens = 50.0
cam_auto.sensor_width = 36.0
cam_auto.clip_end = 2674.16
ob_auto_camera = bpy.data.objects.new('AutoCamera', cam_auto)
scene.collection.objects.link(ob_auto_camera)
ob_auto_camera.location = (152.374, -182.849, 137.443)
ob_auto_camera.rotation_euler = (1.09748, -7.21219e-08, 0.694738)
scene.camera = ob_auto_camera
light_auto_sun = bpy.data.lights.new('AutoSun', 'SUN')
light_auto_sun.energy = 3.0
light_auto_sun.angle = 0.0523599
ob_auto_sun = bpy.data.objects.new('AutoSun', light_auto_sun)
scene.collection.objects.link(ob_auto_sun)
ob_auto_sun.rotation_euler = (0.872665, 0.174533, 0.523599)
bpy.context.view_layer.update()
